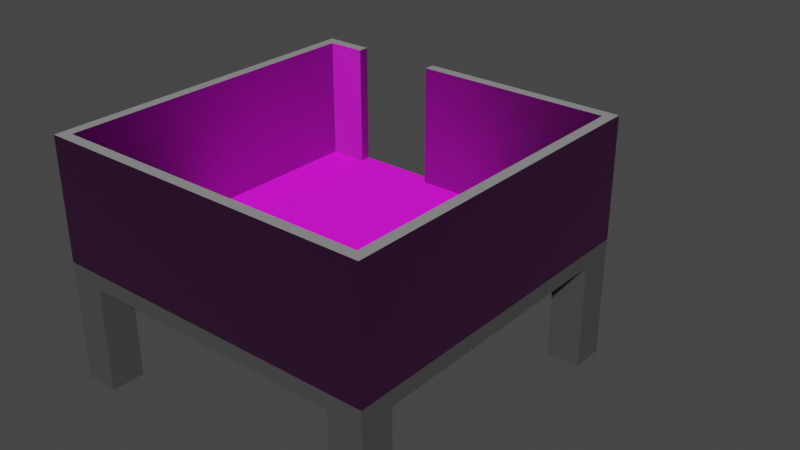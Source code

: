 # Source: casa.blend  (saved by Blender 2.93.20; exported with 4.5.12 LTS)
import bpy
from mathutils import Matrix  # noqa: F401  (used for matrix-valued properties, if any)

bpy.ops.wm.read_factory_settings(use_empty=True)
scene = bpy.context.scene
scene.name = 'Scene'

# ---- collections
col_collection = bpy.data.collections.new('Collection'); scene.collection.children.link(col_collection)

# ---- images (referenced by path relative to the original .blend; pixels are not part of the script)
import os
ASSET_DIR = os.environ.get("B2B_ASSET_DIR", "")  # directory of the original .blend (textures are referenced by path, not embedded)
HERE = os.path.dirname(os.path.abspath(__file__))  # packed textures are extracted next to this script under _unpacked/

def load_image(name, relpath, width, height, colorspace="sRGB"):
    """Load a texture the original file referenced (path relative to the .blend, or extracted next to this script)."""
    p = next((c for c in (os.path.join(HERE, relpath), os.path.join(ASSET_DIR, relpath)) if relpath and os.path.exists(c)), "")
    if p:
        img = bpy.data.images.load(p, check_existing=True)
        img.name = name
    else:  # same state as the original file: an image datablock whose file is absent (Cycles renders it pink)
        img = bpy.data.images.new(name, width, height)
        img.source = "FILE"
        img.filepath = "//" + (relpath or name)
    img.colorspace_settings.name = colorspace
    return img
img_bricks01_ao_3k_jpg = load_image('Bricks01_AO_3K.jpg', 'Bricks01_AO_3K.jpg', 1024, 1024, 'Non-Color')
img_bricks01_col_var1_3k_jpg = load_image('Bricks01_COL_VAR1_3K.jpg', 'Bricks01_COL_VAR1_3K.jpg', 1024, 1024, 'sRGB')
img_bricks01_disp_3k_jpg = load_image('Bricks01_DISP_3K.jpg', 'Bricks01_DISP_3K.jpg', 1024, 1024, 'Non-Color')
img_bricks01_gloss_3k_jpg = load_image('Bricks01_GLOSS_3K.jpg', 'Bricks01_GLOSS_3K.jpg', 1024, 1024, 'Non-Color')
img_bricks01_nrm_3k_jpg = load_image('Bricks01_NRM_3K.jpg', 'Bricks01_NRM_3K.jpg', 1024, 1024, 'Non-Color')
img_woodflooring044_col_3k_jpg = load_image('WoodFlooring044_COL_3K.jpg', 'WoodFlooring044_COL_3K.jpg', 1024, 1024, 'sRGB')
img_woodflooring044_disp16_3k_tif = load_image('WoodFlooring044_DISP16_3K.tif', 'WoodFlooring044_DISP16_3K.tif', 1024, 1024, 'Non-Color')
img_woodflooring044_gloss_3k_jpg = load_image('WoodFlooring044_GLOSS_3K.jpg', 'WoodFlooring044_GLOSS_3K.jpg', 1024, 1024, 'Non-Color')
img_woodflooring044_nrm16_3k_tif = load_image('WoodFlooring044_NRM16_3K.tif', 'WoodFlooring044_NRM16_3K.tif', 1024, 1024, 'Non-Color')
img_house_bricks_bake = load_image('House bricks bake', 'House bricks bake.png', 1024, 1024, 'sRGB')
img_wood_floor_bake = load_image('Wood Floor Bake', 'Wood Floor Bake.png', 1024, 1024, 'sRGB')

# ---- materials (node trees are filled in below, after node groups)
mat_material_002 = bpy.data.materials.new('Material.002')
mat_bricks01_3k = bpy.data.materials.new('Bricks01_3K')
mat_bricks01_3k.displacement_method = 'BOTH'
mat_woodflooring044_3k = bpy.data.materials.new('WoodFlooring044_3K')
mat_woodflooring044_3k.displacement_method = 'BOTH'
mat_material_001 = bpy.data.materials.new('Material.001')

# ---- node groups
ng_bricks01_3k = bpy.data.node_groups.new('Bricks01_3K', 'ShaderNodeTree')
_s = ng_bricks01_3k.interface.new_socket(name='Base Color', in_out='OUTPUT', socket_type='NodeSocketColor')
_s.default_value = (0.0, 0.0, 0.0, 0.0)
_s = ng_bricks01_3k.interface.new_socket(name='Roughness', in_out='OUTPUT', socket_type='NodeSocketFloat')
_s = ng_bricks01_3k.interface.new_socket(name='Normal', in_out='OUTPUT', socket_type='NodeSocketVector')
_s.min_value = 0.0
_s.max_value = -3.403e+38
_s = ng_bricks01_3k.interface.new_socket(name='Displacement', in_out='OUTPUT', socket_type='NodeSocketFloat')
_s = ng_bricks01_3k.interface.new_socket(name='Vector', in_out='INPUT', socket_type='NodeSocketVector')
_s.min_value = 0.0
_s.max_value = -3.403e+38
_s = ng_bricks01_3k.interface.new_socket(name='Roughness Adj.', in_out='INPUT', socket_type='NodeSocketFloat')
_s.min_value = -1.0
_s.max_value = 1.0
_s = ng_bricks01_3k.interface.new_socket(name='AO Strength', in_out='INPUT', socket_type='NodeSocketFloat')
_s.default_value = 1.0
_s.min_value = 0.0
_s.max_value = 1.0
_s = ng_bricks01_3k.interface.new_socket(name='Normal Strength', in_out='INPUT', socket_type='NodeSocketFloat')
_s.default_value = 1.0
_s.min_value = 0.0
_s.max_value = 1.0
_s = ng_bricks01_3k.interface.new_socket(name='Displacement Strength', in_out='INPUT', socket_type='NodeSocketFloat')
_s.min_value = 0.0
_s.max_value = 2.0
_s = ng_bricks01_3k.interface.new_socket(name='Displacement Mid-Level', in_out='INPUT', socket_type='NodeSocketFloat')
_s.min_value = -1.0
_s.max_value = 1.0
_s = ng_bricks01_3k.interface.new_socket(name='Hue', in_out='INPUT', socket_type='NodeSocketFloat')
_s.default_value = 0.5
_s.min_value = 0.0
_s.max_value = 1.0
_s = ng_bricks01_3k.interface.new_socket(name='Saturation', in_out='INPUT', socket_type='NodeSocketFloat')
_s.default_value = 1.0
_s.min_value = 0.0
_s.max_value = 2.0
_s = ng_bricks01_3k.interface.new_socket(name='Value', in_out='INPUT', socket_type='NodeSocketFloat')
_s.default_value = 1.0
_s.min_value = 0.0
_s.max_value = 2.0
_N = ng_bricks01_3k.nodes; _L = ng_bricks01_3k.links
n0 = _N.new('ShaderNodeTexImage'); n0.name = 'AO'; n0.location = (-217, -797)
n0.label = 'AO'
n0.hide = True
n0.image = img_bricks01_ao_3k_jpg
n1 = _N.new('ShaderNodeMix'); n1.name = 'AO + COLOR (Multiply)'; n1.location = (360, -759)
n1.label = 'AO + COLOR (Multiply)'
n1.hide = True
n1.data_type = 'RGBA'
n1.blend_type = 'MULTIPLY'
n2 = _N.new('NodeFrame'); n2.name = 'Basic Adjustments Frame'; n2.location = (2144, 994)
n2.label = 'Basic Adjustments'
n2.width = 666
n2.label_size = 50
n3 = _N.new('ShaderNodeBrightContrast'); n3.name = 'Bright/Contrast'; n3.location = (-1109, -504)
n4 = _N.new('ShaderNodeTexImage'); n4.name = 'COLOR'; n4.location = (-217, -721)
n4.label = 'COLOR'
n4.hide = True
n4.image = img_bricks01_col_var1_3k_jpg
n5 = _N.new('ShaderNodeHueSaturation'); n5.name = 'COLOR Adjust'; n5.location = (-1340, -481)
n5.label = 'COLOR Adjust'
n6 = _N.new('ShaderNodeTexImage'); n6.name = 'DISPLACEMENT'; n6.location = (-220, -1124)
n6.label = 'DISPLACEMENT'
n6.hide = True
n6.image = img_bricks01_disp_3k_jpg
n7 = _N.new('ShaderNodeMath'); n7.name = 'DISPLACEMENT Adjust'; n7.location = (-1324, -862)
n7.label = 'DISPLACEMENT Adjust'
n7.operation = 'MULTIPLY'
n7.inputs[2].default_value = 0.0
n8 = _N.new('ShaderNodeMath'); n8.name = 'DISPLACEMENT Height'; n8.location = (-1145, -817)
n8.label = 'DISPLACEMENT Height'
n8.inputs[2].default_value = 0.0
n9 = _N.new('ShaderNodeMath'); n9.name = 'Disp Fix'; n9.location = (-976, -884)
n9.label = 'Disp Fix'
n9.inputs[2].default_value = 0.0
n10 = _N.new('ShaderNodeInvert'); n10.name = 'Disp Fix Invert'; n10.location = (-1322, -1066)
n10.label = 'Disp Fix Invert'
n11 = _N.new('ShaderNodeMath'); n11.name = 'Disp Fix Mult'; n11.location = (-1146, -986)
n11.label = 'Disp Fix Mult'
n11.operation = 'MULTIPLY'
n11.inputs[2].default_value = 0.0
n12 = _N.new('ShaderNodeTexImage'); n12.name = 'GLOSS'; n12.location = (-217, -990)
n12.label = 'GLOSS'
n12.hide = True
n12.image = img_bricks01_gloss_3k_jpg
n13 = _N.new('NodeGroupInput'); n13.name = 'Group Input'; n13.location = (-950, 113)
n13.label = 'Group Input'
n14 = _N.new('NodeGroupOutput'); n14.name = 'Group Output'; n14.location = (-1099, -392)
n14.label = 'Group Output'
n15 = _N.new('NodeFrame'); n15.name = 'Input Adj. Frame'; n15.location = (-1050, 1314)
n15.label = 'Input Adj.'
n15.width = 200
n15.label_size = 50
n16 = _N.new('ShaderNodeInvert'); n16.name = 'InvertGloss'; n16.location = (105, -974)
n16.label = 'InvertGloss'
n16.hide = True
n17 = _N.new('NodeFrame'); n17.name = 'MapsFrame'; n17.location = (-128, 1132)
n17.label = 'Maps'
n17.width = 890
n17.label_size = 50
n18 = _N.new('ShaderNodeTexImage'); n18.name = 'NORMAL'; n18.location = (-217, -1172)
n18.label = 'NORMAL'
n18.hide = True
n18.image = img_bricks01_nrm_3k_jpg
n19 = _N.new('ShaderNodeNormalMap'); n19.name = 'Normal Map'; n19.location = (-1571, -453)
n19.label = 'Normal Map'
n20 = _N.new('NodeFrame'); n20.name = 'Output Frame'; n20.location = (3080, 496)
n20.label = 'Output'
n20.width = 710
n20.label_size = 50
n21 = _N.new('NodeFrame'); n21.name = 'Poliigon Mapping Node Frame'; n21.location = (-494, 1345)
n21.label = 'Poliigon Mapping Node'
n21.width = 1864
n21.shrink = False
n21.label_size = 50
n22 = _N.new('ShaderNodeMath'); n22.name = 'ROUGHNESS Fix Pre'; n22.location = (-1113, -731)
n22.label = 'ROUGHNESS Fix Pre'
n22.hide = True
n22.operation = 'SUBTRACT'
n22.inputs[1].default_value = 1.0
n22.inputs[2].default_value = 0.0
n23 = _N.new('ShaderNodeMath'); n23.name = 'ROUGHNESS Multiply'; n23.location = (-1115, -657)
n23.label = 'ROUGHNESS Multiply'
n23.hide = True
n23.operation = 'MULTIPLY'
n23.inputs[2].default_value = 0.0
n24 = _N.new('NodeReroute'); n24.name = 'Reroute'; n24.location = (-320, -999)
n24.socket_idname = 'NodeSocketVector'
n25 = _N.new('NodeReroute'); n25.name = 'Reroute.001'; n25.location = (-1410, -1000)
n25.hide = True
n25.socket_idname = 'NodeSocketFloat'
n26 = _N.new('NodeReroute'); n26.name = 'Reroute.002'; n26.location = (-647, -171)
n26.socket_idname = 'NodeSocketFloat'
n27 = _N.new('NodeReroute'); n27.name = 'Reroute.003'; n27.location = (-647, -186)
n27.socket_idname = 'NodeSocketFloat'
n28 = _N.new('NodeReroute'); n28.name = 'Reroute.004'; n28.location = (-1179, -734)
n28.socket_idname = 'NodeSocketFloat'
n29 = _N.new('NodeReroute'); n29.name = 'Reroute.005'; n29.location = (-647, -201)
n29.socket_idname = 'NodeSocketFloat'
n30 = _N.new('NodeReroute'); n30.name = 'Reroute.006'; n30.location = (595, -201)
n30.socket_idname = 'NodeSocketFloat'
n31 = _N.new('NodeReroute'); n31.name = 'Reroute.007'; n31.location = (587, -186)
n31.socket_idname = 'NodeSocketFloat'
n32 = _N.new('NodeReroute'); n32.name = 'Reroute.008'; n32.location = (582, -171)
n32.socket_idname = 'NodeSocketFloat'
n33 = _N.new('NodeReroute'); n33.name = 'Reroute.010'; n33.location = (-1164, -515)
n34 = _N.new('NodeReroute'); n34.name = 'Reroute.011'; n34.location = (-1164, -565)
n35 = _N.new('NodeReroute'); n35.name = 'Reroute.024'; n35.location = (-1179, -675)
n35.socket_idname = 'NodeSocketFloat'
n36 = _N.new('NodeReroute'); n36.name = 'Reroute.026'; n36.location = (-600, 527)
n36.socket_idname = 'NodeSocketFloat'
n37 = _N.new('NodeReroute'); n37.name = 'Reroute.027'; n37.location = (-601, 57)
n37.socket_idname = 'NodeSocketFloat'
n38 = _N.new('NodeReroute'); n38.name = 'Reroute.028'; n38.location = (547, 522)
n38.socket_idname = 'NodeSocketFloat'
n39 = _N.new('NodeReroute'); n39.name = 'Reroute.029'; n39.location = (547, 317)
n39.socket_idname = 'NodeSocketFloat'
n40 = _N.new('NodeReroute'); n40.name = 'Reroute.030'; n40.location = (-1601, -547)
n41 = _N.new('NodeReroute'); n41.name = 'Reroute.032'; n41.location = (-1407, -979)
n42 = _N.new('NodeReroute'); n42.name = 'Reroute.035'; n42.location = (-1119, -422)
n42.hide = True
n43 = _N.new('NodeReroute'); n43.name = 'Reroute.036'; n43.location = (1962, 458)
n44 = _N.new('NodeReroute'); n44.name = 'Reroute.037'; n44.location = (1899, 253)
n44.socket_idname = 'NodeSocketFloat'
n45 = _N.new('NodeReroute'); n45.name = 'Reroute.038'; n45.location = (-1181, -489)
n45.socket_idname = 'NodeSocketFloat'
n46 = _N.new('NodeReroute'); n46.name = 'Reroute.039'; n46.location = (-1201, -421)
n46.socket_idname = 'NodeSocketFloat'
n47 = _N.new('NodeReroute'); n47.name = 'Reroute.062'; n47.location = (-1164, -954)
n47.socket_idname = 'NodeSocketFloat'
n48 = _N.new('NodeReroute'); n48.name = 'Reroute.063'; n48.location = (978, -341)
n48.socket_idname = 'NodeSocketFloat'
n49 = _N.new('NodeReroute'); n49.name = 'Reroute.065'; n49.location = (-725, -341)
n49.socket_idname = 'NodeSocketFloat'
n50 = _N.new('NodeReroute'); n50.name = 'Reroute.066'; n50.location = (-725, -52)
n50.socket_idname = 'NodeSocketFloat'
n51 = _N.new('NodeReroute'); n51.name = 'Reroute.068'; n51.location = (-1408, -1148)
n51.socket_idname = 'NodeSocketFloat'
n52 = _N.new('NodeReroute'); n52.name = 'Reroute.069'; n52.location = (736, -316)
n52.socket_idname = 'NodeSocketFloat'
n53 = _N.new('NodeReroute'); n53.name = 'Reroute.070'; n53.location = (-700, -30)
n53.socket_idname = 'NodeSocketFloat'
n54 = _N.new('NodeReroute'); n54.name = 'Reroute.071'; n54.location = (-700, -316)
n54.socket_idname = 'NodeSocketFloat'
n55 = _N.new('NodeReroute'); n55.name = 'Reroute.083'; n55.location = (-642, 33)
n55.socket_idname = 'NodeSocketFloat'
n56 = _N.new('NodeReroute'); n56.name = 'Reroute.091'; n56.location = (-620, 132)
n56.socket_idname = 'NodeSocketVector'
n57 = _N.new('NodeReroute'); n57.name = 'Reroute.106'; n57.location = (1422, -256)
n57.socket_idname = 'NodeSocketFloat'
n58 = _N.new('NodeReroute'); n58.name = 'Reroute.107'; n58.location = (-532, 13)
n58.socket_idname = 'NodeSocketFloat'
n59 = _N.new('NodeReroute'); n59.name = 'Reroute.108'; n59.location = (-533, -253)
n59.socket_idname = 'NodeSocketFloat'
n60 = _N.new('NodeReroute'); n60.name = 'Reroute.109'; n60.location = (-620, 78)
n60.socket_idname = 'NodeSocketVector'
n61 = _N.new('NodeReroute'); n61.name = 'Reroute.112'; n61.location = (-1201, -573)
n61.socket_idname = 'NodeSocketFloat'
n62 = _N.new('NodeReroute'); n62.name = 'Reroute.119'; n62.location = (-642, 374)
n62.socket_idname = 'NodeSocketFloat'
n63 = _N.new('NodeReroute'); n63.name = 'Reroute.AO_MULT'; n63.location = (330, -769)
n64 = _N.new('NodeReroute'); n64.name = 'Reroute.COLOR'; n64.location = (330, -724)
n65 = _N.new('NodeReroute'); n65.name = 'Reroute.ROUGH'; n65.location = (434, -798)
n66 = _N.new('NodeReroute'); n66.name = 'Reroute.color_adj_input'; n66.location = (-1403, -629)
n67 = _N.new('NodeReroute'); n67.name = 'Reroute.normal'; n67.location = (-1220, -552)
n67.socket_idname = 'NodeSocketVector'
n68 = _N.new('ShaderNodeMath'); n68.name = 'Roughness'; n68.location = (594, -783)
n68.label = 'Roughness'
n68.hide = True
n68.inputs[1].default_value = 1.0
n68.inputs[2].default_value = 0.0
n69 = _N.new('ShaderNodeMath'); n69.name = 'Roughness Fix'; n69.location = (-953, -729)
n69.label = 'Roughness Fix'
n69.hide = True
n69.inputs[2].default_value = 0.0
n0.parent = n17
n1.parent = n17
n3.parent = n2
n4.parent = n17
n5.parent = n2
n6.parent = n17
n7.parent = n2
n8.parent = n2
n9.parent = n2
n10.parent = n2
n11.parent = n2
n12.parent = n17
n14.parent = n20
n16.parent = n17
n18.parent = n17
n19.parent = n20
n22.parent = n2
n23.parent = n2
n24.parent = n17
n25.parent = n2
n28.parent = n2
n33.parent = n2
n34.parent = n2
n35.parent = n2
n40.parent = n20
n41.parent = n2
n42.parent = n20
n45.parent = n20
n46.parent = n20
n47.parent = n2
n51.parent = n2
n61.parent = n20
n63.parent = n17
n64.parent = n17
n65.parent = n17
n66.parent = n2
n67.parent = n20
n68.parent = n15
n69.parent = n2
_L.new(n0.outputs[0], n1.inputs[7])
_L.new(n63.outputs[0], n1.inputs[6])
_L.new(n12.outputs[0], n16.inputs[1])
_L.new(n67.outputs[0], n14.inputs[2])
_L.new(n7.outputs[0], n8.inputs[0])
_L.new(n34.outputs[0], n3.inputs[0])
_L.new(n8.outputs[0], n9.inputs[0])
_L.new(n47.outputs[0], n8.inputs[1])
_L.new(n1.outputs[2], n66.inputs[0])
_L.new(n40.outputs[0], n19.inputs[1])
_L.new(n41.outputs[0], n7.inputs[0])
_L.new(n45.outputs[0], n14.inputs[1])
_L.new(n61.outputs[0], n14.inputs[3])
_L.new(n10.outputs[0], n11.inputs[0])
_L.new(n11.outputs[0], n9.inputs[1])
_L.new(n51.outputs[0], n25.inputs[0])
_L.new(n42.outputs[0], n14.inputs[0])
_L.new(n57.outputs[0], n19.inputs[0])
_L.new(n5.outputs[0], n33.inputs[0])
_L.new(n33.outputs[0], n34.inputs[0])
_L.new(n64.outputs[0], n63.inputs[0])
_L.new(n6.outputs[0], n41.inputs[0])
_L.new(n43.outputs[0], n42.inputs[0])
_L.new(n3.outputs[0], n43.inputs[0])
_L.new(n44.outputs[0], n45.inputs[0])
_L.new(n9.outputs[0], n46.inputs[0])
_L.new(n48.outputs[0], n47.inputs[0])
_L.new(n49.outputs[0], n48.inputs[0])
_L.new(n50.outputs[0], n49.inputs[0])
_L.new(n13.outputs[5], n50.inputs[0])
_L.new(n52.outputs[0], n51.inputs[0])
_L.new(n54.outputs[0], n52.inputs[0])
_L.new(n13.outputs[4], n53.inputs[0])
_L.new(n53.outputs[0], n54.inputs[0])
_L.new(n13.outputs[2], n55.inputs[0])
_L.new(n59.outputs[0], n57.inputs[0])
_L.new(n13.outputs[3], n58.inputs[0])
_L.new(n58.outputs[0], n59.inputs[0])
_L.new(n13.outputs[0], n60.inputs[0])
_L.new(n56.outputs[0], n24.inputs[0])
_L.new(n60.outputs[0], n56.inputs[0])
_L.new(n46.outputs[0], n61.inputs[0])
_L.new(n62.outputs[0], n1.inputs[0])
_L.new(n55.outputs[0], n62.inputs[0])
_L.new(n23.outputs[0], n69.inputs[0])
_L.new(n22.outputs[0], n69.inputs[1])
_L.new(n36.outputs[0], n68.inputs[0])
_L.new(n28.outputs[0], n22.inputs[0])
_L.new(n65.outputs[0], n23.inputs[0])
_L.new(n69.outputs[0], n44.inputs[0])
_L.new(n35.outputs[0], n28.inputs[0])
_L.new(n68.outputs[0], n38.inputs[0])
_L.new(n35.outputs[0], n23.inputs[1])
_L.new(n37.outputs[0], n36.inputs[0])
_L.new(n13.outputs[1], n37.inputs[0])
_L.new(n24.outputs[0], n12.inputs[0])
_L.new(n24.outputs[0], n0.inputs[0])
_L.new(n24.outputs[0], n4.inputs[0])
_L.new(n24.outputs[0], n18.inputs[0])
_L.new(n24.outputs[0], n6.inputs[0])
_L.new(n16.outputs[0], n65.inputs[0])
_L.new(n18.outputs[0], n40.inputs[0])
_L.new(n25.outputs[0], n7.inputs[1])
_L.new(n51.outputs[0], n10.inputs[1])
_L.new(n4.outputs[0], n64.inputs[0])
_L.new(n38.outputs[0], n39.inputs[0])
_L.new(n39.outputs[0], n35.inputs[0])
_L.new(n66.outputs[0], n5.inputs[4])
_L.new(n13.outputs[6], n26.inputs[0])
_L.new(n13.outputs[7], n27.inputs[0])
_L.new(n13.outputs[8], n29.inputs[0])
_L.new(n26.outputs[0], n32.inputs[0])
_L.new(n27.outputs[0], n31.inputs[0])
_L.new(n29.outputs[0], n30.inputs[0])
_L.new(n32.outputs[0], n5.inputs[0])
_L.new(n31.outputs[0], n5.inputs[1])
_L.new(n30.outputs[0], n5.inputs[2])
_L.new(n19.outputs[0], n67.inputs[0])
n14.is_active_output = True
ng_simpleuvmapping = bpy.data.node_groups.new('SimpleUVMapping', 'ShaderNodeTree')
_s = ng_simpleuvmapping.interface.new_socket(name='UV', in_out='OUTPUT', socket_type='NodeSocketVector')
_s.min_value = 0.0
_s.max_value = -3.403e+38
_s = ng_simpleuvmapping.interface.new_socket(name='UV', in_out='INPUT', socket_type='NodeSocketVector')
_s.min_value = 0.0
_s.max_value = -1e+04
_s = ng_simpleuvmapping.interface.new_socket(name='Scale', in_out='INPUT', socket_type='NodeSocketFloat')
_s.default_value = 1.0
_s.min_value = 0.0
_s.max_value = 500.0
_s = ng_simpleuvmapping.interface.new_socket(name='Aspect Ratio', in_out='INPUT', socket_type='NodeSocketFloat')
_s.default_value = 1.0
_s.min_value = 0.0
_s.max_value = 2.0
_s = ng_simpleuvmapping.interface.new_socket(name='Translate X', in_out='INPUT', socket_type='NodeSocketFloat')
_s.min_value = -50.0
_s.max_value = 50.0
_s = ng_simpleuvmapping.interface.new_socket(name='Translate Y', in_out='INPUT', socket_type='NodeSocketFloat')
_s.min_value = -50.0
_s.max_value = 50.0
_s = ng_simpleuvmapping.interface.new_socket(name='Rotation', in_out='INPUT', socket_type='NodeSocketFloat')
_s.min_value = -360.0
_s.max_value = 360.0
_N = ng_simpleuvmapping.nodes; _L = ng_simpleuvmapping.links
n0 = _N.new('ShaderNodeCombineXYZ'); n0.name = 'Combine XYZ'; n0.location = (54, -485)
n0.hide = True
n1 = _N.new('ShaderNodeCombineXYZ'); n1.name = 'Combine XYZ.001'; n1.location = (365, -373)
n1.hide = True
n1.inputs[0].default_value = 1.0
n1.inputs[2].default_value = 1.0
n2 = _N.new('NodeFrame'); n2.name = 'Frame'; n2.location = (-1436, 874)
n2.label = 'Scale'
n2.width = 200
n2.label_size = 64
n3 = _N.new('NodeFrame'); n3.name = 'Frame.001'; n3.location = (-976, 544)
n3.label = 'Aspect Adjust'
n3.width = 369
n3.label_size = 64
n4 = _N.new('NodeFrame'); n4.name = 'Frame.002'; n4.location = (-284, 656)
n4.label = 'Translate'
n4.width = 360
n4.label_size = 64
n5 = _N.new('NodeFrame'); n5.name = 'Frame.003'; n5.location = (800, 800)
n5.label = 'Rotation'
n5.width = 360
n5.label_size = 64
n6 = _N.new('NodeGroupInput'); n6.name = 'Group Input'; n6.location = (-1082, 127)
n7 = _N.new('NodeGroupOutput'); n7.name = 'Group Output'; n7.location = (492, 262)
n8 = _N.new('ShaderNodeMath'); n8.name = 'Math'; n8.location = (-653, -630)
n8.hide = True
n8.operation = 'RADIANS'
n8.inputs[2].default_value = 0.0
n9 = _N.new('ShaderNodeVectorMath'); n9.name = 'Vector Math'; n9.location = (608, -646)
n9.hide = True
n9.operation = 'MULTIPLY'
n10 = _N.new('ShaderNodeVectorMath'); n10.name = 'Vector Math.001'; n10.location = (214, -430)
n10.hide = True
n11 = _N.new('ShaderNodeVectorMath'); n11.name = 'Vector Math.002'; n11.location = (533, -317)
n11.hide = True
n11.operation = 'MULTIPLY'
n12 = _N.new('ShaderNodeVectorRotate'); n12.name = 'Vector Rotate'; n12.location = (-492, -573)
n12.hide = True
n0.parent = n4
n1.parent = n3
n8.parent = n5
n9.parent = n2
n10.parent = n4
n11.parent = n3
n12.parent = n5
_L.new(n6.outputs[0], n9.inputs[0])
_L.new(n6.outputs[3], n0.inputs[0])
_L.new(n6.outputs[4], n0.inputs[1])
_L.new(n6.outputs[2], n1.inputs[1])
_L.new(n9.outputs[0], n11.inputs[0])
_L.new(n0.outputs[0], n10.inputs[1])
_L.new(n11.outputs[0], n10.inputs[0])
_L.new(n1.outputs[0], n11.inputs[1])
_L.new(n6.outputs[1], n9.inputs[1])
_L.new(n10.outputs[0], n12.inputs[0])
_L.new(n6.outputs[5], n8.inputs[0])
_L.new(n12.outputs[0], n7.inputs[0])
_L.new(n8.outputs[0], n12.inputs[3])
n7.is_active_output = True
ng_woodflooring044_3k = bpy.data.node_groups.new('WoodFlooring044_3K', 'ShaderNodeTree')
_s = ng_woodflooring044_3k.interface.new_socket(name='Base Color', in_out='OUTPUT', socket_type='NodeSocketColor')
_s.default_value = (0.0, 0.0, 0.0, 0.0)
_s = ng_woodflooring044_3k.interface.new_socket(name='Roughness', in_out='OUTPUT', socket_type='NodeSocketFloat')
_s = ng_woodflooring044_3k.interface.new_socket(name='Normal', in_out='OUTPUT', socket_type='NodeSocketVector')
_s.min_value = 0.0
_s.max_value = -3.403e+38
_s = ng_woodflooring044_3k.interface.new_socket(name='Displacement', in_out='OUTPUT', socket_type='NodeSocketFloat')
_s = ng_woodflooring044_3k.interface.new_socket(name='Vector', in_out='INPUT', socket_type='NodeSocketVector')
_s.min_value = 0.0
_s.max_value = -3.403e+38
_s = ng_woodflooring044_3k.interface.new_socket(name='Roughness Adj.', in_out='INPUT', socket_type='NodeSocketFloat')
_s.min_value = -1.0
_s.max_value = 1.0
_s = ng_woodflooring044_3k.interface.new_socket(name='Normal Strength', in_out='INPUT', socket_type='NodeSocketFloat')
_s.default_value = 1.0
_s.min_value = 0.0
_s.max_value = 1.0
_s = ng_woodflooring044_3k.interface.new_socket(name='Displacement Strength', in_out='INPUT', socket_type='NodeSocketFloat')
_s.min_value = 0.0
_s.max_value = 2.0
_s = ng_woodflooring044_3k.interface.new_socket(name='Displacement Mid-Level', in_out='INPUT', socket_type='NodeSocketFloat')
_s.min_value = -1.0
_s.max_value = 1.0
_s = ng_woodflooring044_3k.interface.new_socket(name='Hue', in_out='INPUT', socket_type='NodeSocketFloat')
_s.default_value = 0.5
_s.min_value = 0.0
_s.max_value = 1.0
_s = ng_woodflooring044_3k.interface.new_socket(name='Saturation', in_out='INPUT', socket_type='NodeSocketFloat')
_s.default_value = 1.0
_s.min_value = 0.0
_s.max_value = 2.0
_s = ng_woodflooring044_3k.interface.new_socket(name='Value', in_out='INPUT', socket_type='NodeSocketFloat')
_s.default_value = 1.0
_s.min_value = 0.0
_s.max_value = 2.0
_N = ng_woodflooring044_3k.nodes; _L = ng_woodflooring044_3k.links
n0 = _N.new('NodeFrame'); n0.name = 'Basic Adjustments Frame'; n0.location = (2144, 994)
n0.label = 'Basic Adjustments'
n0.width = 666
n0.label_size = 50
n1 = _N.new('ShaderNodeBrightContrast'); n1.name = 'Bright/Contrast'; n1.location = (-1109, -504)
n2 = _N.new('ShaderNodeTexImage'); n2.name = 'COLOR'; n2.location = (-217, -721)
n2.label = 'COLOR'
n2.hide = True
n2.image = img_woodflooring044_col_3k_jpg
n3 = _N.new('ShaderNodeHueSaturation'); n3.name = 'COLOR Adjust'; n3.location = (-1340, -481)
n3.label = 'COLOR Adjust'
n4 = _N.new('ShaderNodeTexImage'); n4.name = 'DISPLACEMENT'; n4.location = (-220, -1124)
n4.label = 'DISPLACEMENT'
n4.hide = True
n4.image = img_woodflooring044_disp16_3k_tif
n5 = _N.new('ShaderNodeMath'); n5.name = 'DISPLACEMENT Adjust'; n5.location = (-1324, -862)
n5.label = 'DISPLACEMENT Adjust'
n5.operation = 'MULTIPLY'
n5.inputs[2].default_value = 0.0
n6 = _N.new('ShaderNodeMath'); n6.name = 'DISPLACEMENT Height'; n6.location = (-1145, -817)
n6.label = 'DISPLACEMENT Height'
n6.inputs[2].default_value = 0.0
n7 = _N.new('ShaderNodeMath'); n7.name = 'Disp Fix'; n7.location = (-976, -884)
n7.label = 'Disp Fix'
n7.inputs[2].default_value = 0.0
n8 = _N.new('ShaderNodeInvert'); n8.name = 'Disp Fix Invert'; n8.location = (-1322, -1066)
n8.label = 'Disp Fix Invert'
n9 = _N.new('ShaderNodeMath'); n9.name = 'Disp Fix Mult'; n9.location = (-1146, -986)
n9.label = 'Disp Fix Mult'
n9.operation = 'MULTIPLY'
n9.inputs[2].default_value = 0.0
n10 = _N.new('ShaderNodeTexImage'); n10.name = 'GLOSS'; n10.location = (-217, -990)
n10.label = 'GLOSS'
n10.hide = True
n10.image = img_woodflooring044_gloss_3k_jpg
n11 = _N.new('NodeGroupInput'); n11.name = 'Group Input'; n11.location = (-950, 113)
n11.label = 'Group Input'
n12 = _N.new('NodeGroupOutput'); n12.name = 'Group Output'; n12.location = (-1099, -392)
n12.label = 'Group Output'
n13 = _N.new('NodeFrame'); n13.name = 'Input Adj. Frame'; n13.location = (-1050, 1314)
n13.label = 'Input Adj.'
n13.width = 200
n13.label_size = 50
n14 = _N.new('ShaderNodeInvert'); n14.name = 'InvertGloss'; n14.location = (105, -974)
n14.label = 'InvertGloss'
n14.hide = True
n15 = _N.new('NodeFrame'); n15.name = 'MapsFrame'; n15.location = (-128, 1132)
n15.label = 'Maps'
n15.width = 890
n15.label_size = 50
n16 = _N.new('ShaderNodeTexImage'); n16.name = 'NORMAL'; n16.location = (-217, -1172)
n16.label = 'NORMAL'
n16.hide = True
n16.image = img_woodflooring044_nrm16_3k_tif
n17 = _N.new('ShaderNodeNormalMap'); n17.name = 'Normal Map'; n17.location = (-1571, -453)
n17.label = 'Normal Map'
n18 = _N.new('NodeFrame'); n18.name = 'Output Frame'; n18.location = (3080, 496)
n18.label = 'Output'
n18.width = 710
n18.label_size = 50
n19 = _N.new('NodeFrame'); n19.name = 'Poliigon Mapping Node Frame'; n19.location = (-494, 1345)
n19.label = 'Poliigon Mapping Node'
n19.width = 1864
n19.shrink = False
n19.label_size = 50
n20 = _N.new('ShaderNodeMath'); n20.name = 'ROUGHNESS Fix Pre'; n20.location = (-1113, -731)
n20.label = 'ROUGHNESS Fix Pre'
n20.hide = True
n20.operation = 'SUBTRACT'
n20.inputs[1].default_value = 1.0
n20.inputs[2].default_value = 0.0
n21 = _N.new('ShaderNodeMath'); n21.name = 'ROUGHNESS Multiply'; n21.location = (-1115, -657)
n21.label = 'ROUGHNESS Multiply'
n21.hide = True
n21.operation = 'MULTIPLY'
n21.inputs[2].default_value = 0.0
n22 = _N.new('NodeReroute'); n22.name = 'Reroute'; n22.location = (-320, -999)
n22.socket_idname = 'NodeSocketVector'
n23 = _N.new('NodeReroute'); n23.name = 'Reroute.001'; n23.location = (-1410, -1000)
n23.hide = True
n23.socket_idname = 'NodeSocketFloat'
n24 = _N.new('NodeReroute'); n24.name = 'Reroute.002'; n24.location = (-647, -171)
n24.socket_idname = 'NodeSocketFloat'
n25 = _N.new('NodeReroute'); n25.name = 'Reroute.003'; n25.location = (-647, -186)
n25.socket_idname = 'NodeSocketFloat'
n26 = _N.new('NodeReroute'); n26.name = 'Reroute.004'; n26.location = (-1179, -734)
n26.socket_idname = 'NodeSocketFloat'
n27 = _N.new('NodeReroute'); n27.name = 'Reroute.005'; n27.location = (-647, -201)
n27.socket_idname = 'NodeSocketFloat'
n28 = _N.new('NodeReroute'); n28.name = 'Reroute.006'; n28.location = (595, -201)
n28.socket_idname = 'NodeSocketFloat'
n29 = _N.new('NodeReroute'); n29.name = 'Reroute.007'; n29.location = (587, -186)
n29.socket_idname = 'NodeSocketFloat'
n30 = _N.new('NodeReroute'); n30.name = 'Reroute.008'; n30.location = (582, -171)
n30.socket_idname = 'NodeSocketFloat'
n31 = _N.new('NodeReroute'); n31.name = 'Reroute.010'; n31.location = (-1164, -515)
n32 = _N.new('NodeReroute'); n32.name = 'Reroute.011'; n32.location = (-1164, -565)
n33 = _N.new('NodeReroute'); n33.name = 'Reroute.024'; n33.location = (-1179, -675)
n33.socket_idname = 'NodeSocketFloat'
n34 = _N.new('NodeReroute'); n34.name = 'Reroute.026'; n34.location = (-600, 527)
n34.socket_idname = 'NodeSocketFloat'
n35 = _N.new('NodeReroute'); n35.name = 'Reroute.027'; n35.location = (-601, 57)
n35.socket_idname = 'NodeSocketFloat'
n36 = _N.new('NodeReroute'); n36.name = 'Reroute.028'; n36.location = (547, 522)
n36.socket_idname = 'NodeSocketFloat'
n37 = _N.new('NodeReroute'); n37.name = 'Reroute.029'; n37.location = (547, 317)
n37.socket_idname = 'NodeSocketFloat'
n38 = _N.new('NodeReroute'); n38.name = 'Reroute.030'; n38.location = (-1601, -547)
n39 = _N.new('NodeReroute'); n39.name = 'Reroute.032'; n39.location = (-1407, -979)
n40 = _N.new('NodeReroute'); n40.name = 'Reroute.035'; n40.location = (-1119, -422)
n40.hide = True
n41 = _N.new('NodeReroute'); n41.name = 'Reroute.036'; n41.location = (1962, 458)
n42 = _N.new('NodeReroute'); n42.name = 'Reroute.037'; n42.location = (1899, 253)
n42.socket_idname = 'NodeSocketFloat'
n43 = _N.new('NodeReroute'); n43.name = 'Reroute.038'; n43.location = (-1181, -489)
n43.socket_idname = 'NodeSocketFloat'
n44 = _N.new('NodeReroute'); n44.name = 'Reroute.039'; n44.location = (-1201, -421)
n44.socket_idname = 'NodeSocketFloat'
n45 = _N.new('NodeReroute'); n45.name = 'Reroute.062'; n45.location = (-1164, -954)
n45.socket_idname = 'NodeSocketFloat'
n46 = _N.new('NodeReroute'); n46.name = 'Reroute.063'; n46.location = (978, -341)
n46.socket_idname = 'NodeSocketFloat'
n47 = _N.new('NodeReroute'); n47.name = 'Reroute.065'; n47.location = (-725, -341)
n47.socket_idname = 'NodeSocketFloat'
n48 = _N.new('NodeReroute'); n48.name = 'Reroute.066'; n48.location = (-725, -52)
n48.socket_idname = 'NodeSocketFloat'
n49 = _N.new('NodeReroute'); n49.name = 'Reroute.068'; n49.location = (-1408, -1148)
n49.socket_idname = 'NodeSocketFloat'
n50 = _N.new('NodeReroute'); n50.name = 'Reroute.069'; n50.location = (736, -316)
n50.socket_idname = 'NodeSocketFloat'
n51 = _N.new('NodeReroute'); n51.name = 'Reroute.070'; n51.location = (-700, -30)
n51.socket_idname = 'NodeSocketFloat'
n52 = _N.new('NodeReroute'); n52.name = 'Reroute.071'; n52.location = (-700, -316)
n52.socket_idname = 'NodeSocketFloat'
n53 = _N.new('NodeReroute'); n53.name = 'Reroute.091'; n53.location = (-620, 132)
n53.socket_idname = 'NodeSocketVector'
n54 = _N.new('NodeReroute'); n54.name = 'Reroute.106'; n54.location = (1422, -256)
n54.socket_idname = 'NodeSocketFloat'
n55 = _N.new('NodeReroute'); n55.name = 'Reroute.107'; n55.location = (-532, 13)
n55.socket_idname = 'NodeSocketFloat'
n56 = _N.new('NodeReroute'); n56.name = 'Reroute.108'; n56.location = (-533, -253)
n56.socket_idname = 'NodeSocketFloat'
n57 = _N.new('NodeReroute'); n57.name = 'Reroute.109'; n57.location = (-620, 78)
n57.socket_idname = 'NodeSocketVector'
n58 = _N.new('NodeReroute'); n58.name = 'Reroute.112'; n58.location = (-1201, -573)
n58.socket_idname = 'NodeSocketFloat'
n59 = _N.new('NodeReroute'); n59.name = 'Reroute.AO_MULT'; n59.location = (330, -769)
n60 = _N.new('NodeReroute'); n60.name = 'Reroute.COLOR'; n60.location = (330, -724)
n61 = _N.new('NodeReroute'); n61.name = 'Reroute.ROUGH'; n61.location = (434, -798)
n62 = _N.new('NodeReroute'); n62.name = 'Reroute.color_adj_input'; n62.location = (-1403, -629)
n63 = _N.new('NodeReroute'); n63.name = 'Reroute.normal'; n63.location = (-1220, -552)
n63.socket_idname = 'NodeSocketVector'
n64 = _N.new('ShaderNodeMath'); n64.name = 'Roughness'; n64.location = (594, -783)
n64.label = 'Roughness'
n64.hide = True
n64.inputs[1].default_value = 1.0
n64.inputs[2].default_value = 0.0
n65 = _N.new('ShaderNodeMath'); n65.name = 'Roughness Fix'; n65.location = (-953, -729)
n65.label = 'Roughness Fix'
n65.hide = True
n65.inputs[2].default_value = 0.0
n1.parent = n0
n2.parent = n15
n3.parent = n0
n4.parent = n15
n5.parent = n0
n6.parent = n0
n7.parent = n0
n8.parent = n0
n9.parent = n0
n10.parent = n15
n12.parent = n18
n14.parent = n15
n16.parent = n15
n17.parent = n18
n20.parent = n0
n21.parent = n0
n22.parent = n15
n23.parent = n0
n26.parent = n0
n31.parent = n0
n32.parent = n0
n33.parent = n0
n38.parent = n18
n39.parent = n0
n40.parent = n18
n43.parent = n18
n44.parent = n18
n45.parent = n0
n49.parent = n0
n58.parent = n18
n59.parent = n15
n60.parent = n15
n61.parent = n15
n62.parent = n0
n63.parent = n18
n64.parent = n13
n65.parent = n0
_L.new(n10.outputs[0], n14.inputs[1])
_L.new(n63.outputs[0], n12.inputs[2])
_L.new(n5.outputs[0], n6.inputs[0])
_L.new(n32.outputs[0], n1.inputs[0])
_L.new(n6.outputs[0], n7.inputs[0])
_L.new(n45.outputs[0], n6.inputs[1])
_L.new(n38.outputs[0], n17.inputs[1])
_L.new(n39.outputs[0], n5.inputs[0])
_L.new(n43.outputs[0], n12.inputs[1])
_L.new(n58.outputs[0], n12.inputs[3])
_L.new(n8.outputs[0], n9.inputs[0])
_L.new(n9.outputs[0], n7.inputs[1])
_L.new(n49.outputs[0], n23.inputs[0])
_L.new(n40.outputs[0], n12.inputs[0])
_L.new(n54.outputs[0], n17.inputs[0])
_L.new(n3.outputs[0], n31.inputs[0])
_L.new(n31.outputs[0], n32.inputs[0])
_L.new(n60.outputs[0], n59.inputs[0])
_L.new(n4.outputs[0], n39.inputs[0])
_L.new(n41.outputs[0], n40.inputs[0])
_L.new(n1.outputs[0], n41.inputs[0])
_L.new(n42.outputs[0], n43.inputs[0])
_L.new(n7.outputs[0], n44.inputs[0])
_L.new(n46.outputs[0], n45.inputs[0])
_L.new(n47.outputs[0], n46.inputs[0])
_L.new(n48.outputs[0], n47.inputs[0])
_L.new(n11.outputs[4], n48.inputs[0])
_L.new(n50.outputs[0], n49.inputs[0])
_L.new(n52.outputs[0], n50.inputs[0])
_L.new(n11.outputs[3], n51.inputs[0])
_L.new(n51.outputs[0], n52.inputs[0])
_L.new(n56.outputs[0], n54.inputs[0])
_L.new(n11.outputs[2], n55.inputs[0])
_L.new(n55.outputs[0], n56.inputs[0])
_L.new(n11.outputs[0], n57.inputs[0])
_L.new(n53.outputs[0], n22.inputs[0])
_L.new(n57.outputs[0], n53.inputs[0])
_L.new(n44.outputs[0], n58.inputs[0])
_L.new(n21.outputs[0], n65.inputs[0])
_L.new(n20.outputs[0], n65.inputs[1])
_L.new(n34.outputs[0], n64.inputs[0])
_L.new(n26.outputs[0], n20.inputs[0])
_L.new(n61.outputs[0], n21.inputs[0])
_L.new(n65.outputs[0], n42.inputs[0])
_L.new(n33.outputs[0], n26.inputs[0])
_L.new(n64.outputs[0], n36.inputs[0])
_L.new(n33.outputs[0], n21.inputs[1])
_L.new(n35.outputs[0], n34.inputs[0])
_L.new(n11.outputs[1], n35.inputs[0])
_L.new(n22.outputs[0], n10.inputs[0])
_L.new(n22.outputs[0], n2.inputs[0])
_L.new(n22.outputs[0], n16.inputs[0])
_L.new(n22.outputs[0], n4.inputs[0])
_L.new(n14.outputs[0], n61.inputs[0])
_L.new(n16.outputs[0], n38.inputs[0])
_L.new(n23.outputs[0], n5.inputs[1])
_L.new(n49.outputs[0], n8.inputs[1])
_L.new(n2.outputs[0], n60.inputs[0])
_L.new(n36.outputs[0], n37.inputs[0])
_L.new(n37.outputs[0], n33.inputs[0])
_L.new(n62.outputs[0], n3.inputs[4])
_L.new(n11.outputs[5], n24.inputs[0])
_L.new(n11.outputs[6], n25.inputs[0])
_L.new(n11.outputs[7], n27.inputs[0])
_L.new(n24.outputs[0], n30.inputs[0])
_L.new(n25.outputs[0], n29.inputs[0])
_L.new(n27.outputs[0], n28.inputs[0])
_L.new(n30.outputs[0], n3.inputs[0])
_L.new(n29.outputs[0], n3.inputs[1])
_L.new(n28.outputs[0], n3.inputs[2])
_L.new(n59.outputs[0], n62.inputs[0])
_L.new(n17.outputs[0], n63.inputs[0])
n12.is_active_output = True

# ---- material node trees
mat_material_002.use_nodes = True; mat_material_002.node_tree.nodes.clear()
_N = mat_material_002.node_tree.nodes; _L = mat_material_002.node_tree.links
n0 = _N.new('ShaderNodeBsdfPrincipled'); n0.name = 'Principled BSDF'; n0.location = (10, 300)
n0.distribution = 'GGX'
n0.subsurface_method = 'BURLEY'
n0.inputs[0].default_value = (0.07036, 0.07036, 0.07036, 1.0)
n0.inputs[2].default_value = 1.0
n0.inputs[3].default_value = 1.45
n0.inputs[13].default_value = 0.0
n0.inputs[27].default_value = (0.0, 0.0, 0.0, 1.0)
n0.inputs[28].default_value = 1.0
n1 = _N.new('ShaderNodeOutputMaterial'); n1.name = 'Material Output'; n1.location = (300, 300)
_L.new(n0.outputs[0], n1.inputs[0])
n1.is_active_output = True
mat_bricks01_3k.use_nodes = True; mat_bricks01_3k.node_tree.nodes.clear()
_N = mat_bricks01_3k.node_tree.nodes; _L = mat_bricks01_3k.node_tree.links
n0 = _N.new('ShaderNodeTexCoord'); n0.name = 'Texture Coordinate'; n0.location = (-700, 0)
n1 = _N.new('ShaderNodeGroup'); n1.name = 'Bricks01_3K'; n1.location = (-250, 0)
n1.width = 225
n1.node_tree = ng_bricks01_3k
n1.inputs[1].default_value = 0.0
n1.inputs[2].default_value = 1.0
n1.inputs[3].default_value = 1.0
n1.inputs[4].default_value = 0.0
n1.inputs[5].default_value = 0.0
n1.inputs[6].default_value = 0.5
n1.inputs[7].default_value = 1.0
n1.inputs[8].default_value = 1.0
n2 = _N.new('ShaderNodeBsdfPrincipled'); n2.name = 'Principled BSDF'; n2.location = (300, 200)
n2.distribution = 'GGX'
n2.subsurface_method = 'BURLEY'
n2.inputs[3].default_value = 1.45
n2.inputs[9].default_value = (1.0, 1.0, 1.0)
n2.inputs[27].default_value = (0.0, 0.0, 0.0, 1.0)
n2.inputs[28].default_value = 1.0
n3 = _N.new('ShaderNodeDisplacement'); n3.name = 'Displacement'; n3.location = (300, -400)
n3.inputs[2].default_value = 1.0
n4 = _N.new('ShaderNodeOutputMaterial'); n4.name = 'Material Output'; n4.location = (800, 200)
n5 = _N.new('ShaderNodeGroup'); n5.name = 'SimpleUVMapping'; n5.location = (-500, 0)
n5.width = 200
n5.node_tree = ng_simpleuvmapping
n5.inputs[1].default_value = 1.0
n5.inputs[2].default_value = 1.0
n5.inputs[3].default_value = 0.0
n5.inputs[4].default_value = 0.0
n5.inputs[5].default_value = 0.0
n6 = _N.new('ShaderNodeTexImage'); n6.name = 'Image Texture'; n6.location = (-341, 341)
n6.image = img_house_bricks_bake
_L.new(n0.outputs[2], n5.inputs[0])
_L.new(n5.outputs[0], n1.inputs[0])
_L.new(n1.outputs[0], n2.inputs[0])
_L.new(n1.outputs[1], n2.inputs[2])
_L.new(n1.outputs[2], n2.inputs[5])
_L.new(n2.outputs[0], n4.inputs[0])
_L.new(n1.outputs[3], n3.inputs[0])
_L.new(n3.outputs[0], n4.inputs[2])
n4.is_active_output = True
mat_woodflooring044_3k.use_nodes = True; mat_woodflooring044_3k.node_tree.nodes.clear()
_N = mat_woodflooring044_3k.node_tree.nodes; _L = mat_woodflooring044_3k.node_tree.links
n0 = _N.new('ShaderNodeTexCoord'); n0.name = 'Texture Coordinate'; n0.location = (-700, 0)
n1 = _N.new('ShaderNodeGroup'); n1.name = 'WoodFlooring044_3K'; n1.location = (-250, 0)
n1.width = 225
n1.node_tree = ng_woodflooring044_3k
n1.inputs[1].default_value = 0.0
n1.inputs[2].default_value = 1.0
n1.inputs[3].default_value = 0.0
n1.inputs[4].default_value = 0.0
n1.inputs[5].default_value = 0.5
n1.inputs[6].default_value = 1.0
n1.inputs[7].default_value = 1.0
n2 = _N.new('ShaderNodeBsdfPrincipled'); n2.name = 'Principled BSDF'; n2.location = (300, 200)
n2.distribution = 'GGX'
n2.subsurface_method = 'BURLEY'
n2.inputs[3].default_value = 1.45
n2.inputs[9].default_value = (1.0, 1.0, 1.0)
n2.inputs[27].default_value = (0.0, 0.0, 0.0, 1.0)
n2.inputs[28].default_value = 1.0
n3 = _N.new('ShaderNodeDisplacement'); n3.name = 'Displacement'; n3.location = (300, -400)
n3.inputs[2].default_value = 1.0
n4 = _N.new('ShaderNodeOutputMaterial'); n4.name = 'Material Output'; n4.location = (800, 200)
n5 = _N.new('ShaderNodeGroup'); n5.name = 'SimpleUVMapping'; n5.location = (-500, 0)
n5.width = 200
n5.node_tree = ng_simpleuvmapping
n5.inputs[1].default_value = 1.0
n5.inputs[2].default_value = 1.0
n5.inputs[3].default_value = 0.0
n5.inputs[4].default_value = 0.0
n5.inputs[5].default_value = 0.0
n6 = _N.new('ShaderNodeTexImage'); n6.name = 'Image Texture'; n6.location = (-418, 291)
n6.image = img_wood_floor_bake
_L.new(n0.outputs[2], n5.inputs[0])
_L.new(n5.outputs[0], n1.inputs[0])
_L.new(n1.outputs[0], n2.inputs[0])
_L.new(n1.outputs[1], n2.inputs[2])
_L.new(n1.outputs[2], n2.inputs[5])
_L.new(n2.outputs[0], n4.inputs[0])
_L.new(n1.outputs[3], n3.inputs[0])
_L.new(n3.outputs[0], n4.inputs[2])
n4.is_active_output = True
mat_material_001.use_nodes = True; mat_material_001.node_tree.nodes.clear()
_N = mat_material_001.node_tree.nodes; _L = mat_material_001.node_tree.links
n0 = _N.new('ShaderNodeBsdfPrincipled'); n0.name = 'Principled BSDF'; n0.location = (10, 300)
n0.distribution = 'GGX'
n0.subsurface_method = 'BURLEY'
n0.inputs[0].default_value = (0.2812, 0.2812, 0.2812, 1.0)
n0.inputs[2].default_value = 1.0
n0.inputs[3].default_value = 1.45
n0.inputs[13].default_value = 0.0
n0.inputs[27].default_value = (0.0, 0.0, 0.0, 1.0)
n0.inputs[28].default_value = 1.0
n1 = _N.new('ShaderNodeOutputMaterial'); n1.name = 'Material Output'; n1.location = (300, 300)
_L.new(n0.outputs[0], n1.inputs[0])
n1.is_active_output = True

# ---- world
world_world = bpy.data.worlds.new('World'); scene.world = world_world
world_world.use_nodes = True; world_world.node_tree.nodes.clear()
_N = world_world.node_tree.nodes; _L = world_world.node_tree.links
n0 = _N.new('ShaderNodeOutputWorld'); n0.name = 'World Output'; n0.location = (300, 300)
n1 = _N.new('ShaderNodeBackground'); n1.name = 'Background'; n1.location = (10, 300)
n1.inputs[0].default_value = (0.05088, 0.05088, 0.05088, 1.0)
_L.new(n1.outputs[0], n0.inputs[0])
n0.is_active_output = True
world_world.color = (0.05088, 0.05088, 0.05088)
world_world.use_sun_shadow = False
world_world.sun_shadow_jitter_overblur = 0.0

# ---- meshes
me_cube = bpy.data.meshes.new('Cube')
me_cube.from_pydata([(-1.0, -1.0, -1.0), (-1.0, -1.0, 1.0), (-1.0, 1.0, -1.0), (-1.0, 1.0, 1.0), (1.0, -1.0, -1.0), (1.0, -1.0, 1.0), (1.0, 1.0, -1.0), (1.0, 1.0, 1.0), (-1.0, 0.8, -1.0), (-1.0, 0.6, -1.0), (-1.0, 0.4, -1.0), (-1.0, 0.2, -1.0), (-1.0, 0.0, -1.0), (-1.0, -0.2, -1.0), (-1.0, -0.4, -1.0), (-1.0, -0.6, -1.0), (-1.0, -0.8, -1.0), (-1.0, -0.8, 1.0), (-1.0, -0.6, 1.0), (-1.0, -0.4, 1.0), (-1.0, -0.2, 1.0), (-1.0, 0.0, 1.0), (-1.0, 0.2, 1.0), (-1.0, 0.4, 1.0), (-1.0, 0.6, 1.0), (-1.0, 0.8, 1.0), (1.0, -0.8, -1.0), (1.0, -0.6, -1.0), (1.0, -0.4, -1.0), (1.0, -0.2, -1.0), (1.0, 0.0, -1.0), (1.0, 0.2, -1.0), (1.0, 0.4, -1.0), (1.0, 0.6, -1.0), (1.0, 0.8, -1.0), (1.0, 0.8, 1.0), (1.0, 0.6, 1.0), (1.0, 0.4, 1.0), (1.0, 0.2, 1.0), (1.0, 0.0, 1.0), (1.0, -0.2, 1.0), (1.0, -0.4, 1.0), (1.0, -0.6, 1.0), (1.0, -0.8, 1.0), (0.8, 1.0, -1.0), (0.6, 1.0, -1.0), (0.4, 1.0, -1.0), (0.2, 1.0, -1.0), (0.0, 1.0, -1.0), (-0.2, 1.0, -1.0), (-0.4, 1.0, -1.0), (-0.6, 1.0, -1.0), (-0.7303, 1.0, -1.0), (-0.7303, 1.0, 1.0), (-0.6, 1.0, 1.0), (-0.4, 1.0, 1.0), (-0.2, 1.0, 1.0), (0.0, 1.0, 1.0), (0.2, 1.0, 1.0), (0.4, 1.0, 1.0), (0.6, 1.0, 1.0), (0.8, 1.0, 1.0), (-0.8, -1.0, -1.0), (-0.6, -1.0, -1.0), (-0.4, -1.0, -1.0), (-0.2, -1.0, -1.0), (0.0, -1.0, -1.0), (0.2, -1.0, -1.0), (0.4, -1.0, -1.0), (0.6, -1.0, -1.0), (0.8, -1.0, -1.0), (0.8, -1.0, 1.0), (0.6, -1.0, 1.0), (0.4, -1.0, 1.0), (0.2, -1.0, 1.0), (0.0, -1.0, 1.0), (-0.2, -1.0, 1.0), (-0.4, -1.0, 1.0), (-0.6, -1.0, 1.0), (-0.8, -1.0, 1.0), (-0.8, 0.8, 1.0), (-0.6, 0.8, 1.0), (-0.4, 0.8, 1.0), (-0.2, 0.8, 1.0), (0.0, 0.8, 1.0), (0.2, 0.8, 1.0), (0.4, 0.8, 1.0), (0.6, 0.8, 1.0), (0.8, 0.8, 1.0), (-0.8, 0.6, 1.0), (-0.6, 0.6, 1.0), (-0.4, 0.6, 1.0), (-0.2, 0.6, 1.0), (0.0, 0.6, 1.0), (0.2, 0.6, 1.0), (0.4, 0.6, 1.0), (0.6, 0.6, 1.0), (0.8, 0.6, 1.0), (-0.8, 0.4, 1.0), (-0.6, 0.4, 1.0), (-0.4, 0.4, 1.0), (-0.2, 0.4, 1.0), (0.0, 0.4, 1.0), (0.2, 0.4, 1.0), (0.4, 0.4, 1.0), (0.6, 0.4, 1.0), (0.8, 0.4, 1.0), (-0.8, 0.2, 1.0), (-0.6, 0.2, 1.0), (-0.4, 0.2, 1.0), (-0.2, 0.2, 1.0), (0.0, 0.2, 1.0), (0.2, 0.2, 1.0), (0.4, 0.2, 1.0), (0.6, 0.2, 1.0), (0.8, 0.2, 1.0), (-0.8, 0.0, 1.0), (-0.6, 0.0, 1.0), (-0.4, 0.0, 1.0), (-0.2, 0.0, 1.0), (0.0, 0.0, 1.0), (0.2, 0.0, 1.0), (0.4, 0.0, 1.0), (0.6, 0.0, 1.0), (0.8, 0.0, 1.0), (-0.8, -0.2, 1.0), (-0.6, -0.2, 1.0), (-0.4, -0.2, 1.0), (-0.2, -0.2, 1.0), (0.0, -0.2, 1.0), (0.2, -0.2, 1.0), (0.4, -0.2, 1.0), (0.6, -0.2, 1.0), (0.8, -0.2, 1.0), (-0.8, -0.4, 1.0), (-0.6, -0.4, 1.0), (-0.4, -0.4, 1.0), (-0.2, -0.4, 1.0), (0.0, -0.4, 1.0), (0.2, -0.4, 1.0), (0.4, -0.4, 1.0), (0.6, -0.4, 1.0), (0.8, -0.4, 1.0), (-0.8, -0.6, 1.0), (-0.6, -0.6, 1.0), (-0.4, -0.6, 1.0), (-0.2, -0.6, 1.0), (0.0, -0.6, 1.0), (0.2, -0.6, 1.0), (0.4, -0.6, 1.0), (0.6, -0.6, 1.0), (0.8, -0.6, 1.0), (-0.8, -0.8, 1.0), (-0.6, -0.8, 1.0), (-0.4, -0.8, 1.0), (-0.2, -0.8, 1.0), (0.0, -0.8, 1.0), (0.2, -0.8, 1.0), (0.4, -0.8, 1.0), (0.6, -0.8, 1.0), (0.8, -0.8, 1.0), (0.8, 0.8, -1.0), (0.6, 0.8, -1.0), (0.4, 0.8, -1.0), (0.2, 0.8, -1.0), (0.0, 0.8, -1.0), (-0.2, 0.8, -1.0), (-0.4, 0.8, -1.0), (-0.6, 0.8, -1.0), (-0.8, 0.8, -1.0), (0.8, 0.6, -1.0), (0.6, 0.6, -1.0), (0.4, 0.6, -1.0), (0.2, 0.6, -1.0), (0.0, 0.6, -1.0), (-0.2, 0.6, -1.0), (-0.4, 0.6, -1.0), (-0.6, 0.6, -1.0), (-0.8, 0.6, -1.0), (0.8, 0.4, -1.0), (0.6, 0.4, -1.0), (0.4, 0.4, -1.0), (0.2, 0.4, -1.0), (0.0, 0.4, -1.0), (-0.2, 0.4, -1.0), (-0.4, 0.4, -1.0), (-0.6, 0.4, -1.0), (-0.8, 0.4, -1.0), (0.8, 0.2, -1.0), (0.6, 0.2, -1.0), (0.4, 0.2, -1.0), (0.2, 0.2, -1.0), (0.0, 0.2, -1.0), (-0.2, 0.2, -1.0), (-0.4, 0.2, -1.0), (-0.6, 0.2, -1.0), (-0.8, 0.2, -1.0), (0.8, 0.0, -1.0), (0.6, 0.0, -1.0), (0.4, 0.0, -1.0), (0.2, 0.0, -1.0), (0.0, 0.0, -1.0), (-0.2, 0.0, -1.0), (-0.4, 0.0, -1.0), (-0.6, 0.0, -1.0), (-0.8, 0.0, -1.0), (0.8, -0.2, -1.0), (0.6, -0.2, -1.0), (0.4, -0.2, -1.0), (0.2, -0.2, -1.0), (0.0, -0.2, -1.0), (-0.2, -0.2, -1.0), (-0.4, -0.2, -1.0), (-0.6, -0.2, -1.0), (-0.8, -0.2, -1.0), (0.8, -0.4, -1.0), (0.6, -0.4, -1.0), (0.4, -0.4, -1.0), (0.2, -0.4, -1.0), (0.0, -0.4, -1.0), (-0.2, -0.4, -1.0), (-0.4, -0.4, -1.0), (-0.6, -0.4, -1.0), (-0.8, -0.4, -1.0), (0.8, -0.6, -1.0), (0.6, -0.6, -1.0), (0.4, -0.6, -1.0), (0.2, -0.6, -1.0), (0.0, -0.6, -1.0), (-0.2, -0.6, -1.0), (-0.4, -0.6, -1.0), (-0.6, -0.6, -1.0), (-0.8, -0.6, -1.0), (0.8, -0.8, -1.0), (0.6, -0.8, -1.0), (0.4, -0.8, -1.0), (0.2, -0.8, -1.0), (0.0, -0.8, -1.0), (-0.2, -0.8, -1.0), (-0.4, -0.8, -1.0), (-0.6, -0.8, -1.0), (-0.8, -0.8, -1.0), (-1.0, -0.8, -14.94), (-1.0, -1.0, -14.94), (-0.8, 1.0, -14.94), (-1.0, 1.0, -14.94), (1.0, 0.8, -14.94), (1.0, 1.0, -14.94), (0.8, -1.0, -14.94), (1.0, -1.0, -14.94), (-1.0, 0.8, -14.94), (1.0, -0.8, -14.94), (-0.8, 0.8, -14.94), (-0.8, -0.8, -14.94), (0.8, 1.0, -14.94), (-0.8, -1.0, -14.94), (0.8, 0.8, -14.94), (0.8, -0.8, -14.94), (-0.2, 1.815, -15.91), (-0.4, 1.815, -15.91), (-0.6, 1.815, -15.91), (-0.7303, 1.815, -15.91), (-0.7303, 1.905, -16.04), (-0.6, 1.905, -16.04), (-0.4, 1.905, -16.04), (-0.2, 1.905, -16.04), (1.001, 1.001, 1.027), (-1.001, 1.001, 1.027), (1.001, -1.001, 1.027), (-1.001, -1.001, 1.027), (-0.214, 1.001, 1.027), (-0.7143, 1.001, 1.027), (-0.7143, 0.9389, 1.027), (-0.9389, 0.9389, 1.027), (0.9389, -0.9389, 1.027), (0.9389, 0.9389, 1.027), (-0.9389, -0.9389, 1.027), (-0.214, 0.9389, 1.027), (-0.7143, 0.9389, 16.9), (-0.9389, 0.9389, 16.9), (0.9389, -0.9389, 16.9), (0.9389, 0.9389, 16.9), (-0.9389, -0.9389, 16.9), (-0.214, 0.9389, 16.9), (-0.7143, 1.001, 16.9), (-1.001, 1.001, 16.9), (1.001, -1.001, 16.9), (1.001, 1.001, 16.9), (-1.001, -1.001, 16.9), (-0.214, 1.001, 16.9)], [(274, 268), (276, 269), (275, 266)], [(8, 25, 3, 2), (44, 61, 7, 6), (26, 43, 5, 4), (62, 79, 1, 0), (62, 0, 243, 255), (152, 17, 1, 79), (53, 3, 25, 80), (80, 25, 24, 89), (89, 24, 23, 98), (98, 23, 22, 107), (107, 22, 21, 116), (116, 21, 20, 125), (125, 20, 19, 134), (134, 19, 18, 143), (143, 18, 17, 152), (16, 241, 253, 242), (161, 34, 33, 170), (170, 33, 32, 179), (179, 32, 31, 188), (188, 31, 30, 197), (197, 30, 29, 206), (206, 29, 28, 215), (215, 28, 27, 224), (224, 27, 26, 233), (6, 7, 35, 34), (34, 35, 36, 33), (33, 36, 37, 32), (32, 37, 38, 31), (31, 38, 39, 30), (30, 39, 40, 29), (29, 40, 41, 28), (28, 41, 42, 27), (27, 42, 43, 26), (0, 1, 17, 16), (16, 17, 18, 15), (15, 18, 19, 14), (14, 19, 20, 13), (13, 20, 21, 12), (12, 21, 22, 11), (11, 22, 23, 10), (10, 23, 24, 9), (9, 24, 25, 8), (15, 232, 241, 16), (232, 231, 240, 241), (231, 230, 239, 240), (230, 229, 238, 239), (229, 228, 237, 238), (228, 227, 236, 237), (227, 226, 235, 236), (226, 225, 234, 235), (225, 224, 233, 234), (14, 223, 232, 15), (223, 222, 231, 232), (222, 221, 230, 231), (221, 220, 229, 230), (220, 219, 228, 229), (219, 218, 227, 228), (218, 217, 226, 227), (217, 216, 225, 226), (216, 215, 224, 225), (13, 214, 223, 14), (214, 213, 222, 223), (213, 212, 221, 222), (212, 211, 220, 221), (211, 210, 219, 220), (210, 209, 218, 219), (209, 208, 217, 218), (208, 207, 216, 217), (207, 206, 215, 216), (12, 205, 214, 13), (205, 204, 213, 214), (204, 203, 212, 213), (203, 202, 211, 212), (202, 201, 210, 211), (201, 200, 209, 210), (200, 199, 208, 209), (199, 198, 207, 208), (198, 197, 206, 207), (11, 196, 205, 12), (196, 195, 204, 205), (195, 194, 203, 204), (194, 193, 202, 203), (193, 192, 201, 202), (192, 191, 200, 201), (191, 190, 199, 200), (190, 189, 198, 199), (189, 188, 197, 198), (10, 187, 196, 11), (187, 186, 195, 196), (186, 185, 194, 195), (185, 184, 193, 194), (184, 183, 192, 193), (183, 182, 191, 192), (182, 181, 190, 191), (181, 180, 189, 190), (180, 179, 188, 189), (9, 178, 187, 10), (178, 177, 186, 187), (177, 176, 185, 186), (176, 175, 184, 185), (175, 174, 183, 184), (174, 173, 182, 183), (173, 172, 181, 182), (172, 171, 180, 181), (171, 170, 179, 180), (8, 169, 178, 9), (169, 168, 177, 178), (168, 167, 176, 177), (167, 166, 175, 176), (166, 165, 174, 175), (165, 164, 173, 174), (164, 163, 172, 173), (163, 162, 171, 172), (162, 161, 170, 171), (169, 8, 250, 252), (52, 51, 168, 169), (51, 50, 167, 168), (50, 49, 166, 167), (49, 48, 165, 166), (48, 47, 164, 165), (47, 46, 163, 164), (46, 45, 162, 163), (45, 44, 161, 162), (42, 151, 160, 43), (151, 150, 159, 160), (150, 149, 158, 159), (149, 148, 157, 158), (148, 147, 156, 157), (147, 146, 155, 156), (146, 145, 154, 155), (145, 144, 153, 154), (144, 143, 152, 153), (41, 142, 151, 42), (142, 141, 150, 151), (141, 140, 149, 150), (140, 139, 148, 149), (139, 138, 147, 148), (138, 137, 146, 147), (137, 136, 145, 146), (136, 135, 144, 145), (135, 134, 143, 144), (40, 133, 142, 41), (133, 132, 141, 142), (132, 131, 140, 141), (131, 130, 139, 140), (130, 129, 138, 139), (129, 128, 137, 138), (128, 127, 136, 137), (127, 126, 135, 136), (126, 125, 134, 135), (39, 124, 133, 40), (124, 123, 132, 133), (123, 122, 131, 132), (122, 121, 130, 131), (121, 120, 129, 130), (120, 119, 128, 129), (119, 118, 127, 128), (118, 117, 126, 127), (117, 116, 125, 126), (38, 115, 124, 39), (115, 114, 123, 124), (114, 113, 122, 123), (113, 112, 121, 122), (112, 111, 120, 121), (111, 110, 119, 120), (110, 109, 118, 119), (109, 108, 117, 118), (108, 107, 116, 117), (37, 106, 115, 38), (106, 105, 114, 115), (105, 104, 113, 114), (104, 103, 112, 113), (103, 102, 111, 112), (102, 101, 110, 111), (101, 100, 109, 110), (100, 99, 108, 109), (99, 98, 107, 108), (36, 97, 106, 37), (97, 96, 105, 106), (96, 95, 104, 105), (95, 94, 103, 104), (94, 93, 102, 103), (93, 92, 101, 102), (92, 91, 100, 101), (91, 90, 99, 100), (90, 89, 98, 99), (35, 88, 97, 36), (88, 87, 96, 97), (87, 86, 95, 96), (86, 85, 94, 95), (85, 84, 93, 94), (84, 83, 92, 93), (83, 82, 91, 92), (82, 81, 90, 91), (81, 80, 89, 90), (7, 61, 88, 35), (61, 60, 87, 88), (60, 59, 86, 87), (59, 58, 85, 86), (58, 57, 84, 85), (57, 56, 83, 84), (56, 55, 82, 83), (55, 54, 81, 82), (54, 53, 80, 81), (43, 160, 71, 5), (160, 159, 72, 71), (159, 158, 73, 72), (158, 157, 74, 73), (157, 156, 75, 74), (156, 155, 76, 75), (155, 154, 77, 76), (154, 153, 78, 77), (153, 152, 79, 78), (8, 2, 245, 250), (241, 240, 63, 62), (240, 239, 64, 63), (239, 238, 65, 64), (238, 237, 66, 65), (237, 236, 67, 66), (236, 235, 68, 67), (235, 234, 69, 68), (234, 233, 70, 69), (4, 5, 71, 70), (70, 71, 72, 69), (69, 72, 73, 68), (68, 73, 74, 67), (67, 74, 75, 66), (66, 75, 76, 65), (65, 76, 77, 64), (64, 77, 78, 63), (63, 78, 79, 62), (2, 3, 53, 52), (52, 53, 262, 261), (49, 50, 259, 258), (51, 52, 261, 260), (49, 56, 57, 48), (48, 57, 58, 47), (47, 58, 59, 46), (46, 59, 60, 45), (45, 60, 61, 44), (257, 251, 249, 248), (254, 247, 246, 256), (245, 244, 252, 250), (242, 253, 255, 243), (52, 169, 252, 244), (233, 26, 251, 257), (161, 44, 254, 256), (6, 34, 246, 247), (0, 16, 242, 243), (26, 4, 249, 251), (34, 161, 256, 246), (241, 62, 255, 253), (70, 233, 257, 248), (4, 70, 248, 249), (44, 6, 247, 254), (2, 52, 244, 245), (261, 262, 263, 260), (260, 263, 264, 259), (259, 264, 265, 258), (54, 55, 264, 263), (50, 51, 260, 259), (56, 49, 258, 265), (55, 56, 265, 264), (53, 54, 263, 262), (276, 273, 279, 282), (277, 275, 281, 283), (283, 281, 287, 289), (267, 269, 288, 285), (275, 274, 280, 281), (277, 283, 289, 270), (279, 278, 284, 285), (281, 280, 286, 287), (282, 279, 285, 288), (266, 270, 289, 287), (282, 288, 286, 280), (271, 267, 285, 284), (268, 266, 287, 286), (276, 282, 280, 274), (269, 268, 286, 288), (273, 272, 278, 279), (271, 284, 278, 272), (268, 269, 267, 266)])
me_cube.polygons.foreach_set('material_index', [0, 0, 0, 0, 0, 0, 0, 0, 0, 0, 0, 0, 0, 0, 0, 0, 0, 0, 0, 0, 0, 0, 0, 0, 0, 0, 0, 0, 0, 0, 0, 0, 0, 0, 0, 0, 0, 0, 0, 0, 0, 0, 0, 0, 0, 0, 0, 0, 0, 0, 0, 0, 0, 0, 0, 0, 0, 0, 0, 0, 0, 0, 0, 0, 0, 0, 0, 0, 0, 0, 0, 0, 0, 0, 0, 0, 0, 0, 0, 0, 0, 0, 0, 0, 0, 0, 0, 0, 0, 0, 0, 0, 0, 0, 0, 0, 0, 0, 0, 0, 0, 0, 0, 0, 0, 0, 0, 0, 0, 0, 0, 0, 0, 0, 0, 0, 0, 0, 0, 0, 0, 0, 0, 0, 0, 0, 0, 0, 0, 0, 0, 0, 0, 0, 0, 0, 0, 0, 0, 0, 0, 0, 0, 0, 0, 0, 0, 0, 0, 0, 0, 0, 0, 0, 0, 0, 0, 0, 0, 0, 0, 0, 0, 0, 0, 0, 0, 0, 0, 0, 0, 0, 0, 0, 0, 0, 0, 0, 0, 0, 0, 0, 0, 0, 0, 0, 0, 0, 0, 0, 0, 0, 0, 0, 0, 0, 0, 0, 0, 0, 0, 0, 0, 0, 0, 0, 0, 0, 0, 0, 0, 0, 0, 0, 0, 0, 0, 0, 0, 0, 0, 0, 0, 0, 0, 0, 0, 0, 0, 0, 0, 0, 0, 0, 0, 0, 0, 0, 0, 0, 0, 0, 0, 0, 0, 0, 0, 0, 0, 0, 0, 0, 0, 0, 0, 0, 0, 0, 0, 0, 0, 0, 0, 0, 1, 1, 3, 1, 1, 1, 3, 3, 3, 1, 3, 1, 1, 1, 1, 1, 1, 2])
_uv = me_cube.uv_layers.new(name='UVMap')
_uv.uv.foreach_set('vector', [0.375, 0.225, 0.625, 0.225, 0.625, 0.25, 0.375, 0.25, 0.375, 0.475, 0.625, 0.475, 0.625, 0.5, 0.375, 0.5, 0.375, 0.725, 0.625, 0.725, 0.625, 0.75, 0.375, 0.75, 0.375, 0.975, 0.625, 0.975, 0.625, 1.0, 0.375, 1.0, 0.375, 0.975, 0.375, 1.0, 0.375, 1.0, 0.375, 0.975, 0.85, 0.725, 0.875, 0.725, 0.875, 0.75, 0.85, 0.75, 0.85, 0.5, 0.875, 0.5, 0.875, 0.525, 0.85, 0.525, 0.85, 0.525, 0.875, 0.525, 0.875, 0.55, 0.85, 0.55, 0.85, 0.55, 0.875, 0.55, 0.875, 0.575, 0.85, 0.575, 0.85, 0.575, 0.875, 0.575, 0.875, 0.6, 0.85, 0.6, 0.85, 0.6, 0.875, 0.6, 0.875, 0.625, 0.85, 0.625, 0.85, 0.625, 0.875, 0.625, 0.875, 0.65, 0.85, 0.65, 0.85, 0.65, 0.875, 0.65, 0.875, 0.675, 0.85, 0.675, 0.85, 0.675, 0.875, 0.675, 0.875, 0.7, 0.85, 0.7, 0.85, 0.7, 0.875, 0.7, 0.875, 0.725, 0.85, 0.725, 0.125, 0.725, 0.15, 0.725, 0.15, 0.725, 0.125, 0.725, 0.35, 0.525, 0.375, 0.525, 0.375, 0.55, 0.35, 0.55, 0.35, 0.55, 0.375, 0.55, 0.375, 0.575, 0.35, 0.575, 0.35, 0.575, 0.375, 0.575, 0.375, 0.6, 0.35, 0.6, 0.35, 0.6, 0.375, 0.6, 0.375, 0.625, 0.35, 0.625, 0.35, 0.625, 0.375, 0.625, 0.375, 0.65, 0.35, 0.65, 0.35, 0.65, 0.375, 0.65, 0.375, 0.675, 0.35, 0.675, 0.35, 0.675, 0.375, 0.675, 0.375, 0.7, 0.35, 0.7, 0.35, 0.7, 0.375, 0.7, 0.375, 0.725, 0.35, 0.725, 0.375, 0.5, 0.625, 0.5, 0.625, 0.525, 0.375, 0.525, 0.375, 0.525, 0.625, 0.525, 0.625, 0.55, 0.375, 0.55, 0.375, 0.55, 0.625, 0.55, 0.625, 0.575, 0.375, 0.575, 0.375, 0.575, 0.625, 0.575, 0.625, 0.6, 0.375, 0.6, 0.375, 0.6, 0.625, 0.6, 0.625, 0.625, 0.375, 0.625, 0.375, 0.625, 0.625, 0.625, 0.625, 0.65, 0.375, 0.65, 0.375, 0.65, 0.625, 0.65, 0.625, 0.675, 0.375, 0.675, 0.375, 0.675, 0.625, 0.675, 0.625, 0.7, 0.375, 0.7, 0.375, 0.7, 0.625, 0.7, 0.625, 0.725, 0.375, 0.725, 0.375, 0.0, 0.625, 0.0, 0.625, 0.025, 0.375, 0.025, 0.375, 0.025, 0.625, 0.025, 0.625, 0.05, 0.375, 0.05, 0.375, 0.05, 0.625, 0.05, 0.625, 0.075, 0.375, 0.075, 0.375, 0.075, 0.625, 0.075, 0.625, 0.1, 0.375, 0.1, 0.375, 0.1, 0.625, 0.1, 0.625, 0.125, 0.375, 0.125, 0.375, 0.125, 0.625, 0.125, 0.625, 0.15, 0.375, 0.15, 0.375, 0.15, 0.625, 0.15, 0.625, 0.175, 0.375, 0.175, 0.375, 0.175, 0.625, 0.175, 0.625, 0.2, 0.375, 0.2, 0.375, 0.2, 0.625, 0.2, 0.625, 0.225, 0.375, 0.225, 0.125, 0.7, 0.15, 0.7, 0.15, 0.725, 0.125, 0.725, 0.15, 0.7, 0.175, 0.7, 0.175, 0.725, 0.15, 0.725, 0.175, 0.7, 0.2, 0.7, 0.2, 0.725, 0.175, 0.725, 0.2, 0.7, 0.225, 0.7, 0.225, 0.725, 0.2, 0.725, 0.225, 0.7, 0.25, 0.7, 0.25, 0.725, 0.225, 0.725, 0.25, 0.7, 0.275, 0.7, 0.275, 0.725, 0.25, 0.725, 0.275, 0.7, 0.3, 0.7, 0.3, 0.725, 0.275, 0.725, 0.3, 0.7, 0.325, 0.7, 0.325, 0.725, 0.3, 0.725, 0.325, 0.7, 0.35, 0.7, 0.35, 0.725, 0.325, 0.725, 0.125, 0.675, 0.15, 0.675, 0.15, 0.7, 0.125, 0.7, 0.15, 0.675, 0.175, 0.675, 0.175, 0.7, 0.15, 0.7, 0.175, 0.675, 0.2, 0.675, 0.2, 0.7, 0.175, 0.7, 0.2, 0.675, 0.225, 0.675, 0.225, 0.7, 0.2, 0.7, 0.225, 0.675, 0.25, 0.675, 0.25, 0.7, 0.225, 0.7, 0.25, 0.675, 0.275, 0.675, 0.275, 0.7, 0.25, 0.7, 0.275, 0.675, 0.3, 0.675, 0.3, 0.7, 0.275, 0.7, 0.3, 0.675, 0.325, 0.675, 0.325, 0.7, 0.3, 0.7, 0.325, 0.675, 0.35, 0.675, 0.35, 0.7, 0.325, 0.7, 0.125, 0.65, 0.15, 0.65, 0.15, 0.675, 0.125, 0.675, 0.15, 0.65, 0.175, 0.65, 0.175, 0.675, 0.15, 0.675, 0.175, 0.65, 0.2, 0.65, 0.2, 0.675, 0.175, 0.675, 0.2, 0.65, 0.225, 0.65, 0.225, 0.675, 0.2, 0.675, 0.225, 0.65, 0.25, 0.65, 0.25, 0.675, 0.225, 0.675, 0.25, 0.65, 0.275, 0.65, 0.275, 0.675, 0.25, 0.675, 0.275, 0.65, 0.3, 0.65, 0.3, 0.675, 0.275, 0.675, 0.3, 0.65, 0.325, 0.65, 0.325, 0.675, 0.3, 0.675, 0.325, 0.65, 0.35, 0.65, 0.35, 0.675, 0.325, 0.675, 0.125, 0.625, 0.15, 0.625, 0.15, 0.65, 0.125, 0.65, 0.15, 0.625, 0.175, 0.625, 0.175, 0.65, 0.15, 0.65, 0.175, 0.625, 0.2, 0.625, 0.2, 0.65, 0.175, 0.65, 0.2, 0.625, 0.225, 0.625, 0.225, 0.65, 0.2, 0.65, 0.225, 0.625, 0.25, 0.625, 0.25, 0.65, 0.225, 0.65, 0.25, 0.625, 0.275, 0.625, 0.275, 0.65, 0.25, 0.65, 0.275, 0.625, 0.3, 0.625, 0.3, 0.65, 0.275, 0.65, 0.3, 0.625, 0.325, 0.625, 0.325, 0.65, 0.3, 0.65, 0.325, 0.625, 0.35, 0.625, 0.35, 0.65, 0.325, 0.65, 0.125, 0.6, 0.15, 0.6, 0.15, 0.625, 0.125, 0.625, 0.15, 0.6, 0.175, 0.6, 0.175, 0.625, 0.15, 0.625, 0.175, 0.6, 0.2, 0.6, 0.2, 0.625, 0.175, 0.625, 0.2, 0.6, 0.225, 0.6, 0.225, 0.625, 0.2, 0.625, 0.225, 0.6, 0.25, 0.6, 0.25, 0.625, 0.225, 0.625, 0.25, 0.6, 0.275, 0.6, 0.275, 0.625, 0.25, 0.625, 0.275, 0.6, 0.3, 0.6, 0.3, 0.625, 0.275, 0.625, 0.3, 0.6, 0.325, 0.6, 0.325, 0.625, 0.3, 0.625, 0.325, 0.6, 0.35, 0.6, 0.35, 0.625, 0.325, 0.625, 0.125, 0.575, 0.15, 0.575, 0.15, 0.6, 0.125, 0.6, 0.15, 0.575, 0.175, 0.575, 0.175, 0.6, 0.15, 0.6, 0.175, 0.575, 0.2, 0.575, 0.2, 0.6, 0.175, 0.6, 0.2, 0.575, 0.225, 0.575, 0.225, 0.6, 0.2, 0.6, 0.225, 0.575, 0.25, 0.575, 0.25, 0.6, 0.225, 0.6, 0.25, 0.575, 0.275, 0.575, 0.275, 0.6, 0.25, 0.6, 0.275, 0.575, 0.3, 0.575, 0.3, 0.6, 0.275, 0.6, 0.3, 0.575, 0.325, 0.575, 0.325, 0.6, 0.3, 0.6, 0.325, 0.575, 0.35, 0.575, 0.35, 0.6, 0.325, 0.6, 0.125, 0.55, 0.15, 0.55, 0.15, 0.575, 0.125, 0.575, 0.15, 0.55, 0.175, 0.55, 0.175, 0.575, 0.15, 0.575, 0.175, 0.55, 0.2, 0.55, 0.2, 0.575, 0.175, 0.575, 0.2, 0.55, 0.225, 0.55, 0.225, 0.575, 0.2, 0.575, 0.225, 0.55, 0.25, 0.55, 0.25, 0.575, 0.225, 0.575, 0.25, 0.55, 0.275, 0.55, 0.275, 0.575, 0.25, 0.575, 0.275, 0.55, 0.3, 0.55, 0.3, 0.575, 0.275, 0.575, 0.3, 0.55, 0.325, 0.55, 0.325, 0.575, 0.3, 0.575, 0.325, 0.55, 0.35, 0.55, 0.35, 0.575, 0.325, 0.575, 0.125, 0.525, 0.15, 0.525, 0.15, 0.55, 0.125, 0.55, 0.15, 0.525, 0.175, 0.525, 0.175, 0.55, 0.15, 0.55, 0.175, 0.525, 0.2, 0.525, 0.2, 0.55, 0.175, 0.55, 0.2, 0.525, 0.225, 0.525, 0.225, 0.55, 0.2, 0.55, 0.225, 0.525, 0.25, 0.525, 0.25, 0.55, 0.225, 0.55, 0.25, 0.525, 0.275, 0.525, 0.275, 0.55, 0.25, 0.55, 0.275, 0.525, 0.3, 0.525, 0.3, 0.55, 0.275, 0.55, 0.3, 0.525, 0.325, 0.525, 0.325, 0.55, 0.3, 0.55, 0.325, 0.525, 0.35, 0.525, 0.35, 0.55, 0.325, 0.55, 0.15, 0.525, 0.125, 0.525, 0.125, 0.525, 0.15, 0.525, 0.15, 0.5, 0.175, 0.5, 0.175, 0.525, 0.15, 0.525, 0.175, 0.5, 0.2, 0.5, 0.2, 0.525, 0.175, 0.525, 0.2, 0.5, 0.225, 0.5, 0.225, 0.525, 0.2, 0.525, 0.225, 0.5, 0.25, 0.5, 0.25, 0.525, 0.225, 0.525, 0.25, 0.5, 0.275, 0.5, 0.275, 0.525, 0.25, 0.525, 0.275, 0.5, 0.3, 0.5, 0.3, 0.525, 0.275, 0.525, 0.3, 0.5, 0.325, 0.5, 0.325, 0.525, 0.3, 0.525, 0.325, 0.5, 0.35, 0.5, 0.35, 0.525, 0.325, 0.525, 0.625, 0.7, 0.65, 0.7, 0.65, 0.725, 0.625, 0.725, 0.65, 0.7, 0.675, 0.7, 0.675, 0.725, 0.65, 0.725, 0.675, 0.7, 0.7, 0.7, 0.7, 0.725, 0.675, 0.725, 0.7, 0.7, 0.725, 0.7, 0.725, 0.725, 0.7, 0.725, 0.725, 0.7, 0.75, 0.7, 0.75, 0.725, 0.725, 0.725, 0.75, 0.7, 0.775, 0.7, 0.775, 0.725, 0.75, 0.725, 0.775, 0.7, 0.8, 0.7, 0.8, 0.725, 0.775, 0.725, 0.8, 0.7, 0.825, 0.7, 0.825, 0.725, 0.8, 0.725, 0.825, 0.7, 0.85, 0.7, 0.85, 0.725, 0.825, 0.725, 0.625, 0.675, 0.65, 0.675, 0.65, 0.7, 0.625, 0.7, 0.65, 0.675, 0.675, 0.675, 0.675, 0.7, 0.65, 0.7, 0.675, 0.675, 0.7, 0.675, 0.7, 0.7, 0.675, 0.7, 0.7, 0.675, 0.725, 0.675, 0.725, 0.7, 0.7, 0.7, 0.725, 0.675, 0.75, 0.675, 0.75, 0.7, 0.725, 0.7, 0.75, 0.675, 0.775, 0.675, 0.775, 0.7, 0.75, 0.7, 0.775, 0.675, 0.8, 0.675, 0.8, 0.7, 0.775, 0.7, 0.8, 0.675, 0.825, 0.675, 0.825, 0.7, 0.8, 0.7, 0.825, 0.675, 0.85, 0.675, 0.85, 0.7, 0.825, 0.7, 0.625, 0.65, 0.65, 0.65, 0.65, 0.675, 0.625, 0.675, 0.65, 0.65, 0.675, 0.65, 0.675, 0.675, 0.65, 0.675, 0.675, 0.65, 0.7, 0.65, 0.7, 0.675, 0.675, 0.675, 0.7, 0.65, 0.725, 0.65, 0.725, 0.675, 0.7, 0.675, 0.725, 0.65, 0.75, 0.65, 0.75, 0.675, 0.725, 0.675, 0.75, 0.65, 0.775, 0.65, 0.775, 0.675, 0.75, 0.675, 0.775, 0.65, 0.8, 0.65, 0.8, 0.675, 0.775, 0.675, 0.8, 0.65, 0.825, 0.65, 0.825, 0.675, 0.8, 0.675, 0.825, 0.65, 0.85, 0.65, 0.85, 0.675, 0.825, 0.675, 0.625, 0.625, 0.65, 0.625, 0.65, 0.65, 0.625, 0.65, 0.65, 0.625, 0.675, 0.625, 0.675, 0.65, 0.65, 0.65, 0.675, 0.625, 0.7, 0.625, 0.7, 0.65, 0.675, 0.65, 0.7, 0.625, 0.725, 0.625, 0.725, 0.65, 0.7, 0.65, 0.725, 0.625, 0.75, 0.625, 0.75, 0.65, 0.725, 0.65, 0.75, 0.625, 0.775, 0.625, 0.775, 0.65, 0.75, 0.65, 0.775, 0.625, 0.8, 0.625, 0.8, 0.65, 0.775, 0.65, 0.8, 0.625, 0.825, 0.625, 0.825, 0.65, 0.8, 0.65, 0.825, 0.625, 0.85, 0.625, 0.85, 0.65, 0.825, 0.65, 0.625, 0.6, 0.65, 0.6, 0.65, 0.625, 0.625, 0.625, 0.65, 0.6, 0.675, 0.6, 0.675, 0.625, 0.65, 0.625, 0.675, 0.6, 0.7, 0.6, 0.7, 0.625, 0.675, 0.625, 0.7, 0.6, 0.725, 0.6, 0.725, 0.625, 0.7, 0.625, 0.725, 0.6, 0.75, 0.6, 0.75, 0.625, 0.725, 0.625, 0.75, 0.6, 0.775, 0.6, 0.775, 0.625, 0.75, 0.625, 0.775, 0.6, 0.8, 0.6, 0.8, 0.625, 0.775, 0.625, 0.8, 0.6, 0.825, 0.6, 0.825, 0.625, 0.8, 0.625, 0.825, 0.6, 0.85, 0.6, 0.85, 0.625, 0.825, 0.625, 0.625, 0.575, 0.65, 0.575, 0.65, 0.6, 0.625, 0.6, 0.65, 0.575, 0.675, 0.575, 0.675, 0.6, 0.65, 0.6, 0.675, 0.575, 0.7, 0.575, 0.7, 0.6, 0.675, 0.6, 0.7, 0.575, 0.725, 0.575, 0.725, 0.6, 0.7, 0.6, 0.725, 0.575, 0.75, 0.575, 0.75, 0.6, 0.725, 0.6, 0.75, 0.575, 0.775, 0.575, 0.775, 0.6, 0.75, 0.6, 0.775, 0.575, 0.8, 0.575, 0.8, 0.6, 0.775, 0.6, 0.8, 0.575, 0.825, 0.575, 0.825, 0.6, 0.8, 0.6, 0.825, 0.575, 0.85, 0.575, 0.85, 0.6, 0.825, 0.6, 0.625, 0.55, 0.65, 0.55, 0.65, 0.575, 0.625, 0.575, 0.65, 0.55, 0.675, 0.55, 0.675, 0.575, 0.65, 0.575, 0.675, 0.55, 0.7, 0.55, 0.7, 0.575, 0.675, 0.575, 0.7, 0.55, 0.725, 0.55, 0.725, 0.575, 0.7, 0.575, 0.725, 0.55, 0.75, 0.55, 0.75, 0.575, 0.725, 0.575, 0.75, 0.55, 0.775, 0.55, 0.775, 0.575, 0.75, 0.575, 0.775, 0.55, 0.8, 0.55, 0.8, 0.575, 0.775, 0.575, 0.8, 0.55, 0.825, 0.55, 0.825, 0.575, 0.8, 0.575, 0.825, 0.55, 0.85, 0.55, 0.85, 0.575, 0.825, 0.575, 0.625, 0.525, 0.65, 0.525, 0.65, 0.55, 0.625, 0.55, 0.65, 0.525, 0.675, 0.525, 0.675, 0.55, 0.65, 0.55, 0.675, 0.525, 0.7, 0.525, 0.7, 0.55, 0.675, 0.55, 0.7, 0.525, 0.725, 0.525, 0.725, 0.55, 0.7, 0.55, 0.725, 0.525, 0.75, 0.525, 0.75, 0.55, 0.725, 0.55, 0.75, 0.525, 0.775, 0.525, 0.775, 0.55, 0.75, 0.55, 0.775, 0.525, 0.8, 0.525, 0.8, 0.55, 0.775, 0.55, 0.8, 0.525, 0.825, 0.525, 0.825, 0.55, 0.8, 0.55, 0.825, 0.525, 0.85, 0.525, 0.85, 0.55, 0.825, 0.55, 0.625, 0.5, 0.65, 0.5, 0.65, 0.525, 0.625, 0.525, 0.65, 0.5, 0.675, 0.5, 0.675, 0.525, 0.65, 0.525, 0.675, 0.5, 0.7, 0.5, 0.7, 0.525, 0.675, 0.525, 0.7, 0.5, 0.725, 0.5, 0.725, 0.525, 0.7, 0.525, 0.725, 0.5, 0.75, 0.5, 0.75, 0.525, 0.725, 0.525, 0.75, 0.5, 0.775, 0.5, 0.775, 0.525, 0.75, 0.525, 0.775, 0.5, 0.8, 0.5, 0.8, 0.525, 0.775, 0.525, 0.8, 0.5, 0.825, 0.5, 0.825, 0.525, 0.8, 0.525, 0.825, 0.5, 0.85, 0.5, 0.85, 0.525, 0.825, 0.525, 0.625, 0.725, 0.65, 0.725, 0.65, 0.75, 0.625, 0.75, 0.65, 0.725, 0.675, 0.725, 0.675, 0.75, 0.65, 0.75, 0.675, 0.725, 0.7, 0.725, 0.7, 0.75, 0.675, 0.75, 0.7, 0.725, 0.725, 0.725, 0.725, 0.75, 0.7, 0.75, 0.725, 0.725, 0.75, 0.725, 0.75, 0.75, 0.725, 0.75, 0.75, 0.725, 0.775, 0.725, 0.775, 0.75, 0.75, 0.75, 0.775, 0.725, 0.8, 0.725, 0.8, 0.75, 0.775, 0.75, 0.8, 0.725, 0.825, 0.725, 0.825, 0.75, 0.8, 0.75, 0.825, 0.725, 0.85, 0.725, 0.85, 0.75, 0.825, 0.75, 0.375, 0.225, 0.375, 0.25, 0.375, 0.25, 0.375, 0.225, 0.15, 0.725, 0.175, 0.725, 0.175, 0.75, 0.15, 0.75, 0.175, 0.725, 0.2, 0.725, 0.2, 0.75, 0.175, 0.75, 0.2, 0.725, 0.225, 0.725, 0.225, 0.75, 0.2, 0.75, 0.225, 0.725, 0.25, 0.725, 0.25, 0.75, 0.225, 0.75, 0.25, 0.725, 0.275, 0.725, 0.275, 0.75, 0.25, 0.75, 0.275, 0.725, 0.3, 0.725, 0.3, 0.75, 0.275, 0.75, 0.3, 0.725, 0.325, 0.725, 0.325, 0.75, 0.3, 0.75, 0.325, 0.725, 0.35, 0.725, 0.35, 0.75, 0.325, 0.75, 0.375, 0.75, 0.625, 0.75, 0.625, 0.775, 0.375, 0.775, 0.375, 0.775, 0.625, 0.775, 0.625, 0.8, 0.375, 0.8, 0.375, 0.8, 0.625, 0.8, 0.625, 0.825, 0.375, 0.825, 0.375, 0.825, 0.625, 0.825, 0.625, 0.85, 0.375, 0.85, 0.375, 0.85, 0.625, 0.85, 0.625, 0.875, 0.375, 0.875, 0.375, 0.875, 0.625, 0.875, 0.625, 0.9, 0.375, 0.9, 0.375, 0.9, 0.625, 0.9, 0.625, 0.925, 0.375, 0.925, 0.375, 0.925, 0.625, 0.925, 0.625, 0.95, 0.375, 0.95, 0.375, 0.95, 0.625, 0.95, 0.625, 0.975, 0.375, 0.975, 0.375, 0.25, 0.625, 0.25, 0.625, 0.275, 0.375, 0.275, 0.375, 0.275, 0.625, 0.275, 0.625, 0.275, 0.375, 0.275, 0.225, 0.5, 0.2, 0.5, 0.2, 0.5, 0.225, 0.5, 0.175, 0.5, 0.15, 0.5, 0.15, 0.5, 0.175, 0.5, 0.375, 0.35, 0.625, 0.35, 0.625, 0.375, 0.375, 0.375, 0.375, 0.375, 0.625, 0.375, 0.625, 0.4, 0.375, 0.4, 0.375, 0.4, 0.625, 0.4, 0.625, 0.425, 0.375, 0.425, 0.375, 0.425, 0.625, 0.425, 0.625, 0.45, 0.375, 0.45, 0.375, 0.45, 0.625, 0.45, 0.625, 0.475, 0.375, 0.475, 0.35, 0.725, 0.375, 0.725, 0.375, 0.75, 0.35, 0.75, 0.35, 0.5, 0.375, 0.5, 0.375, 0.525, 0.35, 0.525, 0.125, 0.5, 0.15, 0.5, 0.15, 0.525, 0.125, 0.525, 0.125, 0.725, 0.15, 0.725, 0.15, 0.75, 0.125, 0.75, 0.15, 0.5, 0.15, 0.525, 0.15, 0.525, 0.15, 0.5, 0.35, 0.725, 0.375, 0.725, 0.375, 0.725, 0.35, 0.725, 0.35, 0.525, 0.35, 0.5, 0.35, 0.5, 0.35, 0.525, 0.375, 0.5, 0.375, 0.525, 0.375, 0.525, 0.375, 0.5, 0.375, 0.0, 0.375, 0.025, 0.375, 0.025, 0.375, 0.0, 0.375, 0.725, 0.375, 0.75, 0.375, 0.75, 0.375, 0.725, 0.375, 0.525, 0.35, 0.525, 0.35, 0.525, 0.375, 0.525, 0.15, 0.725, 0.15, 0.75, 0.15, 0.75, 0.15, 0.725, 0.35, 0.75, 0.35, 0.725, 0.35, 0.725, 0.35, 0.75, 0.375, 0.75, 0.375, 0.775, 0.375, 0.775, 0.375, 0.75, 0.375, 0.475, 0.375, 0.5, 0.375, 0.5, 0.375, 0.475, 0.375, 0.25, 0.375, 0.275, 0.375, 0.275, 0.375, 0.25, 0.375, 0.275, 0.625, 0.275, 0.625, 0.3, 0.375, 0.3, 0.375, 0.3, 0.625, 0.3, 0.625, 0.325, 0.375, 0.325, 0.375, 0.325, 0.625, 0.325, 0.625, 0.35, 0.375, 0.35, 0.825, 0.5, 0.8, 0.5, 0.8, 0.5, 0.825, 0.5, 0.2, 0.5, 0.175, 0.5, 0.175, 0.5, 0.2, 0.5, 0.625, 0.35, 0.375, 0.35, 0.375, 0.35, 0.625, 0.35, 0.8, 0.5, 0.775, 0.5, 0.775, 0.5, 0.8, 0.5, 0.85, 0.5, 0.825, 0.5, 0.825, 0.5, 0.85, 0.5, -0.7127, 0.1559, 1.094, 0.1559, 1.094, 0.8441, -0.7127, 0.8441, -0.2772, 0.1356, 0.8977, 0.1356, 0.8977, 0.8644, -0.2772, 0.8644, 0.0309, 0.3931, 0.0309, 0.9691, 0.0001036, 0.9999, 9.998e-05, 0.3931, -0.657, -0.2348, 1.657, -0.2348, 1.657, 0.5923, -0.657, 0.5923, -0.6403, 0.1835, 1.021, 0.1835, 1.021, 0.8165, -0.6403, 0.8165, 0.07245, 0.1596, 0.07245, 0.8404, 0.01378, 0.8404, 0.01378, 0.1596, 0.0309, 0.0309, 0.0309, 0.1431, 0.0001012, 0.1431, 0.0001015, 9.998e-05, 0.0309, 0.9691, 0.9691, 0.9691, 0.9999, 0.9999, 0.0001036, 0.9999, 0.9691, 0.0309, 0.0309, 0.0309, 0.0001015, 9.998e-05, 0.9999, 0.0001013, 0.01435, 0.04932, 1.044, 0.04932, 1.044, 0.6554, 0.01435, 0.6554, 0.9691, 0.0309, 0.9999, 0.0001013, 0.9999, 0.9999, 0.9691, 0.9691, 0.6406, 0.9317, 0.2437, 0.9317, 0.2437, -0.06016, 0.6406, -0.06016, -0.344, 0.2234, 1.341, 0.2234, 1.341, 0.8258, -0.344, 0.8258, 1.268, 0.2202, 1.268, 0.8046, -0.2665, 0.8046, -0.2665, 0.2202, -0.5058, 0.01573, 1.533, 0.01573, 1.533, 0.7445, -0.5058, 0.7445, 0.2787, 0.8874, 0.03539, 0.8874, 0.03539, 0.1126, 0.2787, 0.1126, 0.09078, -0.05308, 0.09077, 1.053, -0.004547, 1.053, -0.004547, -0.05308, -0.9309, 1.931, -0.9309, -0.9309, 1.931, -0.9309, 1.931, 1.931])
me_cube.materials.append(mat_material_002)
me_cube.materials.append(mat_bricks01_3k)
me_cube.materials.append(mat_woodflooring044_3k)
me_cube.materials.append(mat_material_001)
me_cube.use_remesh_fix_poles = True
me_cube.use_remesh_preserve_attributes = False
me_cube.update()

# ---- objects
ob_cube = bpy.data.objects.new('Cube', me_cube)

# ---- transforms, parenting, visibility, modifiers, constraints
ob_cube.location = (0.0, 0.0, 6.072)
ob_cube.scale = (9.923, 9.923, 0.4472)

# ---- collection membership
col_collection.objects.link(ob_cube)

# ---- scene / render settings (as saved in the file)
scene.frame_start = 1; scene.frame_end = 250; scene.frame_set(1)
scene.render.engine = 'CYCLES'
scene.cycles.use_denoising = False
scene.cycles.samples = 128
scene.cycles.sampling_pattern = 'TABULATED_SOBOL'
scene.cycles.use_adaptive_sampling = False
scene.cycles.use_light_tree = False
scene.view_settings.view_transform = 'Filmic'
bpy.context.view_layer.update()

# ---- added for rendering (the .blend has no active camera and no usable light): camera, sun
cam_auto = bpy.data.cameras.new('AutoCamera')
cam_auto.lens = 50.0
cam_auto.sensor_width = 36.0
cam_auto.clip_end = 1000.0
ob_auto_camera = bpy.data.objects.new('AutoCamera', cam_auto)
scene.collection.objects.link(ob_auto_camera)
ob_auto_camera.location = (35.1395, -37.6806, 34.3759)
ob_auto_camera.rotation_euler = (1.09748, -7.21219e-08, 0.694738)
scene.camera = ob_auto_camera
light_auto_sun = bpy.data.lights.new('AutoSun', 'SUN')
light_auto_sun.energy = 3.0
light_auto_sun.angle = 0.0523599
ob_auto_sun = bpy.data.objects.new('AutoSun', light_auto_sun)
scene.collection.objects.link(ob_auto_sun)
ob_auto_sun.rotation_euler = (0.872665, 0.174533, 0.523599)
bpy.context.view_layer.update()
